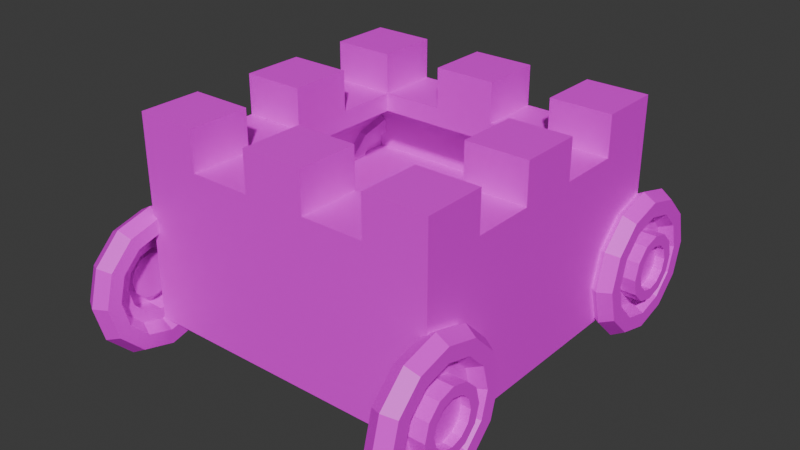 # Source: tower_car.blend  (saved by Blender 4.0.36; exported with 4.5.12 LTS)
import bpy
from mathutils import Matrix  # noqa: F401  (used for matrix-valued properties, if any)

bpy.ops.wm.read_factory_settings(use_empty=True)
scene = bpy.context.scene
scene.name = 'Scene'

# ---- collections
col_collection = bpy.data.collections.new('Collection'); scene.collection.children.link(col_collection)

# ---- images (referenced by path relative to the original .blend; pixels are not part of the script)
import os
ASSET_DIR = os.environ.get("B2B_ASSET_DIR", "")  # directory of the original .blend (textures are referenced by path, not embedded)
HERE = os.path.dirname(os.path.abspath(__file__))  # packed textures are extracted next to this script under _unpacked/

def load_image(name, relpath, width, height, colorspace="sRGB"):
    """Load a texture the original file referenced (path relative to the .blend, or extracted next to this script)."""
    p = next((c for c in (os.path.join(HERE, relpath), os.path.join(ASSET_DIR, relpath)) if relpath and os.path.exists(c)), "")
    if p:
        img = bpy.data.images.load(p, check_existing=True)
        img.name = name
    else:  # same state as the original file: an image datablock whose file is absent (Cycles renders it pink)
        img = bpy.data.images.new(name, width, height)
        img.source = "FILE"
        img.filepath = "//" + (relpath or name)
    img.colorspace_settings.name = colorspace
    return img
img_tower = load_image('tower', 'tower.png', 1024, 1024, 'sRGB')
img_wheel_003 = load_image('Wheel.003', 'Wheel.png', 1024, 1024, 'sRGB')
img_wheel_002 = load_image('Wheel.002', 'Wheel.png', 1024, 1024, 'sRGB')
img_wheel_001 = load_image('Wheel.001', 'Wheel.png', 1024, 1024, 'sRGB')
img_wheel = load_image('Wheel', 'Wheel.png', 1024, 1024, 'sRGB')

# ---- materials (node trees are filled in below, after node groups)
mat_tower = bpy.data.materials.new('Tower')
mat_tower.use_transparent_shadow = False
mat_material_008 = bpy.data.materials.new('Material.008')
mat_material_008.use_transparent_shadow = False
mat_material_007 = bpy.data.materials.new('Material.007')
mat_material_007.use_transparent_shadow = False
mat_material_006 = bpy.data.materials.new('Material.006')
mat_material_006.use_transparent_shadow = False
mat_material_005 = bpy.data.materials.new('Material.005')
mat_material_005.use_transparent_shadow = False

# ---- material node trees
mat_tower.use_nodes = True; mat_tower.node_tree.nodes.clear()
_N = mat_tower.node_tree.nodes; _L = mat_tower.node_tree.links
n0 = _N.new('ShaderNodeBsdfPrincipled'); n0.name = 'Principled BSDF'; n0.location = (10, 300)
n0.inputs[3].default_value = 1.45
n1 = _N.new('ShaderNodeOutputMaterial'); n1.name = 'Material Output'; n1.location = (300, 300)
n2 = _N.new('ShaderNodeTexImage'); n2.name = 'Image Texture'; n2.location = (-280, 271)
n2.image = img_tower
_L.new(n0.outputs[0], n1.inputs[0])
_L.new(n2.outputs[0], n0.inputs[0])
n1.is_active_output = True
mat_material_008.use_nodes = True; mat_material_008.node_tree.nodes.clear()
_N = mat_material_008.node_tree.nodes; _L = mat_material_008.node_tree.links
n0 = _N.new('ShaderNodeBsdfPrincipled'); n0.name = 'Principled BSDF'; n0.location = (10, 300)
n0.distribution = 'GGX'
n0.subsurface_method = 'RANDOM_WALK_SKIN'
n0.inputs[3].default_value = 1.45
n0.inputs[27].default_value = (0.0, 0.0, 0.0, 1.0)
n0.inputs[28].default_value = 1.0
n1 = _N.new('ShaderNodeOutputMaterial'); n1.name = 'Material Output'; n1.location = (300, 300)
n2 = _N.new('ShaderNodeTexImage'); n2.name = 'Image Texture'; n2.location = (-280, 260)
n2.image = img_wheel_003
_L.new(n0.outputs[0], n1.inputs[0])
_L.new(n2.outputs[0], n0.inputs[0])
n1.is_active_output = True
mat_material_007.use_nodes = True; mat_material_007.node_tree.nodes.clear()
_N = mat_material_007.node_tree.nodes; _L = mat_material_007.node_tree.links
n0 = _N.new('ShaderNodeBsdfPrincipled'); n0.name = 'Principled BSDF'; n0.location = (10, 300)
n0.distribution = 'GGX'
n0.subsurface_method = 'RANDOM_WALK_SKIN'
n0.inputs[3].default_value = 1.45
n0.inputs[27].default_value = (0.0, 0.0, 0.0, 1.0)
n0.inputs[28].default_value = 1.0
n1 = _N.new('ShaderNodeOutputMaterial'); n1.name = 'Material Output'; n1.location = (300, 300)
n2 = _N.new('ShaderNodeTexImage'); n2.name = 'Image Texture'; n2.location = (-280, 260)
n2.image = img_wheel_002
_L.new(n0.outputs[0], n1.inputs[0])
_L.new(n2.outputs[0], n0.inputs[0])
n1.is_active_output = True
mat_material_006.use_nodes = True; mat_material_006.node_tree.nodes.clear()
_N = mat_material_006.node_tree.nodes; _L = mat_material_006.node_tree.links
n0 = _N.new('ShaderNodeBsdfPrincipled'); n0.name = 'Principled BSDF'; n0.location = (10, 300)
n0.distribution = 'GGX'
n0.subsurface_method = 'RANDOM_WALK_SKIN'
n0.inputs[3].default_value = 1.45
n0.inputs[27].default_value = (0.0, 0.0, 0.0, 1.0)
n0.inputs[28].default_value = 1.0
n1 = _N.new('ShaderNodeOutputMaterial'); n1.name = 'Material Output'; n1.location = (300, 300)
n2 = _N.new('ShaderNodeTexImage'); n2.name = 'Image Texture'; n2.location = (-280, 260)
n2.image = img_wheel_001
_L.new(n0.outputs[0], n1.inputs[0])
_L.new(n2.outputs[0], n0.inputs[0])
n1.is_active_output = True
mat_material_005.use_nodes = True; mat_material_005.node_tree.nodes.clear()
_N = mat_material_005.node_tree.nodes; _L = mat_material_005.node_tree.links
n0 = _N.new('ShaderNodeBsdfPrincipled'); n0.name = 'Principled BSDF'; n0.location = (10, 300)
n0.distribution = 'GGX'
n0.subsurface_method = 'RANDOM_WALK_SKIN'
n0.inputs[3].default_value = 1.45
n0.inputs[27].default_value = (0.0, 0.0, 0.0, 1.0)
n0.inputs[28].default_value = 1.0
n1 = _N.new('ShaderNodeOutputMaterial'); n1.name = 'Material Output'; n1.location = (300, 300)
n2 = _N.new('ShaderNodeTexImage'); n2.name = 'Image Texture'; n2.location = (-280, 260)
n2.image = img_wheel
_L.new(n0.outputs[0], n1.inputs[0])
_L.new(n2.outputs[0], n0.inputs[0])
n1.is_active_output = True

# ---- world
world_world = bpy.data.worlds.new('World'); scene.world = world_world
world_world.use_nodes = True; world_world.node_tree.nodes.clear()
_N = world_world.node_tree.nodes; _L = world_world.node_tree.links
n0 = _N.new('ShaderNodeOutputWorld'); n0.name = 'World Output'; n0.location = (300, 300)
n1 = _N.new('ShaderNodeBackground'); n1.name = 'Background'; n1.location = (10, 300)
n1.inputs[0].default_value = (0.05088, 0.05088, 0.05088, 1.0)
_L.new(n1.outputs[0], n0.inputs[0])
n0.is_active_output = True
world_world.color = (0.05088, 0.05088, 0.05088)
world_world.use_sun_shadow = False
world_world.sun_shadow_jitter_overblur = 0.0

# ---- meshes
me_cube_002 = bpy.data.meshes.new('Cube.002')
me_cube_002.from_pydata([(-2.118, -2.118, 1.468), (-2.118, 2.118, 1.468), (2.118, 2.118, 1.468), (2.118, -2.118, 1.468), (-2.118, -2.118, 2.468), (-2.118, 2.118, 2.468), (2.118, 2.118, 2.468), (2.118, -2.118, 2.468), (-2.118, -1.271, 1.468), (-2.118, -0.4236, 1.468), (-2.118, 0.4236, 1.468), (-2.118, 1.271, 1.468), (2.118, 1.271, 1.468), (2.118, 0.4236, 1.468), (2.118, -0.4236, 1.468), (2.118, -1.271, 1.468), (-2.118, -1.271, 2.468), (-2.118, -0.4236, 2.468), (-2.118, 0.4236, 2.468), (-2.118, 1.271, 2.468), (2.118, 1.271, 2.468), (2.118, 0.4236, 2.468), (2.118, -0.4236, 2.468), (2.118, -1.271, 2.468), (-1.271, 2.118, 1.468), (-0.4236, 2.118, 1.468), (0.4236, 2.118, 1.468), (1.271, 2.118, 1.468), (1.271, -2.118, 1.468), (0.4236, -2.118, 1.468), (-0.4236, -2.118, 1.468), (-1.271, -2.118, 1.468), (-1.271, 2.118, 2.468), (-0.4236, 2.118, 2.468), (0.4236, 2.118, 2.468), (1.271, 2.118, 2.468), (1.271, -2.118, 2.468), (0.4236, -2.118, 2.468), (-0.4236, -2.118, 2.468), (-1.271, -2.118, 2.468), (-1.271, 1.271, 2.468), (-0.4236, 1.271, 2.468), (0.4236, 1.271, 2.468), (1.271, 1.271, 2.468), (-1.271, 0.4236, 2.468), (1.271, 0.4236, 2.468), (-1.271, -0.4236, 2.468), (1.271, -0.4236, 2.468), (-1.271, -1.271, 2.468), (-0.4236, -1.271, 2.468), (0.4236, -1.271, 2.468), (1.271, -1.271, 2.468), (-2.118, 1.271, 3.268), (-2.118, 2.118, 3.268), (1.271, 2.118, 3.268), (2.118, 2.118, 3.268), (2.118, -1.271, 3.268), (2.118, -2.118, 3.268), (-1.271, -2.118, 3.268), (-2.118, -2.118, 3.268), (-2.118, -1.271, 3.268), (-2.118, -0.4236, 3.268), (-2.118, 0.4236, 3.268), (2.118, 1.271, 3.268), (2.118, 0.4236, 3.268), (2.118, -0.4236, 3.268), (1.271, 1.271, 3.268), (1.271, 0.4236, 3.268), (1.271, -0.4236, 3.268), (1.271, -1.271, 3.268), (-1.271, 2.118, 3.268), (-0.4236, 2.118, 3.268), (0.4236, 2.118, 3.268), (1.271, -2.118, 3.268), (0.4236, -2.118, 3.268), (-0.4236, -2.118, 3.268), (-1.271, 1.271, 3.268), (-0.4236, 1.271, 3.268), (0.4236, 1.271, 3.268), (-1.271, 0.4236, 3.268), (-1.271, -0.4236, 3.268), (-1.271, -1.271, 3.268), (-0.4236, -1.271, 3.268), (0.4236, -1.271, 3.268), (-2.118, -1.271, 2.718), (-2.118, -0.4236, 2.718), (-2.118, 0.4236, 2.718), (-2.118, 1.271, 2.718), (2.118, 1.271, 2.718), (2.118, 0.4236, 2.718), (2.118, -0.4236, 2.718), (2.118, -1.271, 2.718), (1.271, 1.271, 2.718), (1.271, 0.4236, 2.718), (1.271, -0.4236, 2.718), (1.271, -1.271, 2.718), (-1.271, 2.118, 2.718), (-0.4236, 2.118, 2.718), (0.4236, 2.118, 2.718), (1.271, 2.118, 2.718), (1.271, -2.118, 2.718), (0.4236, -2.118, 2.718), (-0.4236, -2.118, 2.718), (-1.271, -2.118, 2.718), (-1.271, 1.271, 2.718), (-0.4236, 1.271, 2.718), (0.4236, 1.271, 2.718), (-1.271, 0.4236, 2.718), (-1.271, -0.4236, 2.718), (-1.271, -1.271, 2.718), (-0.4236, -1.271, 2.718), (0.4236, -1.271, 2.718), (-2.118, -2.118, 0.4679), (-2.118, 2.118, 0.4679), (2.118, 2.118, 0.4679), (2.118, -2.118, 0.4679), (-2.118, -2.118, 1.468), (-2.118, 2.118, 1.468), (2.118, 2.118, 1.468), (2.118, -2.118, 1.468)], [], [(12, 2, 6, 20), (48, 16, 60, 81), (8, 0, 4, 16), (28, 3, 7, 36), (24, 1, 5, 32), (1, 11, 19, 5), (11, 10, 18, 19), (10, 9, 17, 18), (9, 8, 16, 17), (38, 37, 74, 75), (39, 38, 102, 103), (22, 21, 64, 65), (16, 48, 109, 84), (3, 15, 23, 7), (15, 14, 22, 23), (14, 13, 21, 22), (13, 12, 20, 21), (23, 22, 90, 91), (46, 44, 79, 80), (43, 45, 93, 92), (36, 7, 57, 73), (37, 36, 100, 101), (20, 6, 55, 63), (21, 20, 88, 89), (2, 27, 35, 6), (27, 26, 34, 35), (26, 25, 33, 34), (25, 24, 32, 33), (0, 31, 39, 4), (31, 30, 38, 39), (30, 29, 37, 38), (29, 28, 36, 37), (17, 46, 80, 61), (35, 34, 98, 99), (34, 33, 71, 72), (46, 17, 85, 108), (81, 60, 59, 58), (70, 53, 52, 76), (79, 62, 61, 80), (64, 67, 68, 65), (55, 54, 66, 63), (72, 71, 77, 78), (56, 69, 73, 57), (83, 82, 75, 74), (51, 36, 73, 69), (19, 40, 76, 52), (50, 49, 82, 83), (37, 50, 83, 74), (35, 43, 66, 54), (5, 19, 52, 53), (49, 38, 75, 82), (41, 42, 78, 77), (42, 34, 72, 78), (6, 35, 54, 55), (39, 48, 81, 58), (43, 20, 63, 66), (33, 41, 77, 71), (7, 23, 56, 57), (21, 45, 67, 64), (44, 18, 62, 79), (40, 32, 70, 76), (16, 4, 59, 60), (4, 39, 58, 59), (47, 22, 65, 68), (32, 5, 53, 70), (23, 51, 69, 56), (18, 17, 61, 62), (45, 47, 68, 67), (104, 87, 86, 107), (108, 85, 84, 109), (90, 94, 95, 91), (88, 92, 93, 89), (99, 98, 106, 92), (97, 96, 104, 105), (95, 111, 101, 100), (110, 109, 103, 102), (49, 48, 109, 110), (36, 51, 95, 100), (40, 19, 87, 104), (44, 40, 104, 107), (50, 37, 101, 111), (40, 41, 105, 104), (43, 35, 99, 92), (51, 50, 111, 95), (38, 49, 110, 102), (34, 42, 106, 98), (47, 51, 95, 94), (48, 39, 103, 109), (20, 43, 92, 88), (42, 43, 92, 106), (41, 33, 97, 105), (45, 21, 89, 93), (18, 44, 107, 86), (32, 40, 104, 96), (22, 47, 94, 90), (17, 16, 84, 85), (48, 46, 108, 109), (51, 23, 91, 95), (33, 32, 96, 97), (19, 18, 86, 87), (11, 1, 24, 25, 26, 27, 2, 12, 13, 14, 15, 3, 28, 29, 30, 31, 0, 8, 9, 10), (115, 114, 118, 119), (113, 112, 116, 117), (112, 115, 119, 116), (114, 113, 117, 118)])
_uv = me_cube_002.uv_layers.new(name='UVMap')
_uv.uv.foreach_set('vector', [0.74, 0.135, 0.6975, 0.135, 0.6975, 0.1775, 0.74, 0.1775, 0.74, 0.1975, 0.6975, 0.1975, 0.6975, 0.24, 0.74, 0.24, 0.74, 0.26, 0.6975, 0.26, 0.6975, 0.3025, 0.74, 0.3025, 0.74, 0.3225, 0.6975, 0.3225, 0.6975, 0.365, 0.74, 0.365, 0.74, 0.385, 0.6975, 0.385, 0.6975, 0.4275, 0.74, 0.4275, 0.74, 0.4475, 0.6975, 0.4475, 0.6975, 0.49, 0.74, 0.49, 0.74, 0.51, 0.6975, 0.51, 0.6975, 0.5525, 0.74, 0.5525, 0.74, 0.5725, 0.6975, 0.5725, 0.6975, 0.615, 0.74, 0.615, 0.0525, 0.76, 0.01, 0.76, 0.01, 0.8025, 0.0525, 0.8025, 0.8025, 0.01, 0.76, 0.01, 0.76, 0.0525, 0.8025, 0.0525, 0.8025, 0.0725, 0.76, 0.0725, 0.76, 0.115, 0.8025, 0.115, 0.115, 0.76, 0.0725, 0.76, 0.0725, 0.8025, 0.115, 0.8025, 0.8025, 0.135, 0.76, 0.135, 0.76, 0.1775, 0.8025, 0.1775, 0.1775, 0.76, 0.135, 0.76, 0.135, 0.8025, 0.1775, 0.8025, 0.24, 0.76, 0.1975, 0.76, 0.1975, 0.8025, 0.24, 0.8025, 0.8025, 0.1975, 0.76, 0.1975, 0.76, 0.24, 0.8025, 0.24, 0.8025, 0.26, 0.76, 0.26, 0.76, 0.3025, 0.8025, 0.3025, 0.3025, 0.76, 0.26, 0.76, 0.26, 0.8025, 0.3025, 0.8025, 0.8025, 0.3225, 0.76, 0.3225, 0.76, 0.365, 0.8025, 0.365, 0.365, 0.76, 0.3225, 0.76, 0.3225, 0.8025, 0.365, 0.8025, 0.8025, 0.385, 0.76, 0.385, 0.76, 0.4275, 0.8025, 0.4275, 0.4275, 0.76, 0.385, 0.76, 0.385, 0.8025, 0.4275, 0.8025, 0.8025, 0.4475, 0.76, 0.4475, 0.76, 0.49, 0.8025, 0.49, 0.49, 0.76, 0.4475, 0.76, 0.4475, 0.8025, 0.49, 0.8025, 0.5525, 0.76, 0.51, 0.76, 0.51, 0.8025, 0.5525, 0.8025, 0.8025, 0.51, 0.76, 0.51, 0.76, 0.5525, 0.8025, 0.5525, 0.8025, 0.5725, 0.76, 0.5725, 0.76, 0.615, 0.8025, 0.615, 0.615, 0.76, 0.5725, 0.76, 0.5725, 0.8025, 0.615, 0.8025, 0.8025, 0.635, 0.76, 0.635, 0.76, 0.6775, 0.8025, 0.6775, 0.6775, 0.76, 0.635, 0.76, 0.635, 0.8025, 0.6775, 0.8025, 0.8025, 0.6975, 0.76, 0.6975, 0.76, 0.74, 0.8025, 0.74, 0.74, 0.76, 0.6975, 0.76, 0.6975, 0.8025, 0.74, 0.8025, 0.8025, 0.76, 0.76, 0.76, 0.76, 0.8025, 0.8025, 0.8025, 0.865, 0.01, 0.8225, 0.01, 0.8225, 0.0525, 0.865, 0.0525, 0.0525, 0.8225, 0.01, 0.8225, 0.01, 0.865, 0.0525, 0.865, 0.865, 0.0725, 0.8225, 0.0725, 0.8225, 0.115, 0.865, 0.115, 0.115, 0.8225, 0.0725, 0.8225, 0.0725, 0.865, 0.115, 0.865, 0.865, 0.135, 0.8225, 0.135, 0.8225, 0.1775, 0.865, 0.1775, 0.1775, 0.8225, 0.135, 0.8225, 0.135, 0.865, 0.1775, 0.865, 0.865, 0.1975, 0.8225, 0.1975, 0.8225, 0.24, 0.865, 0.24, 0.24, 0.8225, 0.1975, 0.8225, 0.1975, 0.865, 0.24, 0.865, 0.3025, 0.8225, 0.26, 0.8225, 0.26, 0.865, 0.3025, 0.865, 0.865, 0.26, 0.8225, 0.26, 0.8225, 0.3025, 0.865, 0.3025, 0.865, 0.3225, 0.8225, 0.3225, 0.8225, 0.365, 0.865, 0.365, 0.365, 0.8225, 0.3225, 0.8225, 0.3225, 0.865, 0.365, 0.865, 0.865, 0.385, 0.8225, 0.385, 0.8225, 0.4275, 0.865, 0.4275, 0.4275, 0.8225, 0.385, 0.8225, 0.385, 0.865, 0.4275, 0.865, 0.49, 0.8225, 0.4475, 0.8225, 0.4475, 0.865, 0.49, 0.865, 0.865, 0.4475, 0.8225, 0.4475, 0.8225, 0.49, 0.865, 0.49, 0.5525, 0.8225, 0.51, 0.8225, 0.51, 0.865, 0.5525, 0.865, 0.865, 0.51, 0.8225, 0.51, 0.8225, 0.5525, 0.865, 0.5525, 0.865, 0.5725, 0.8225, 0.5725, 0.8225, 0.615, 0.865, 0.615, 0.615, 0.8225, 0.5725, 0.8225, 0.5725, 0.865, 0.615, 0.865, 0.865, 0.635, 0.8225, 0.635, 0.8225, 0.6775, 0.865, 0.6775, 0.6775, 0.8225, 0.635, 0.8225, 0.635, 0.865, 0.6775, 0.865, 0.865, 0.6975, 0.8225, 0.6975, 0.8225, 0.74, 0.865, 0.74, 0.74, 0.8225, 0.6975, 0.8225, 0.6975, 0.865, 0.74, 0.865, 0.865, 0.76, 0.8225, 0.76, 0.8225, 0.8025, 0.865, 0.8025, 0.8025, 0.8225, 0.76, 0.8225, 0.76, 0.865, 0.8025, 0.865, 0.865, 0.8225, 0.8225, 0.8225, 0.8225, 0.865, 0.865, 0.865, 0.9275, 0.01, 0.885, 0.01, 0.885, 0.0525, 0.9275, 0.0525, 0.0525, 0.885, 0.01, 0.885, 0.01, 0.9275, 0.0525, 0.9275, 0.115, 0.885, 0.0725, 0.885, 0.0725, 0.9275, 0.115, 0.9275, 0.9275, 0.0725, 0.885, 0.0725, 0.885, 0.115, 0.9275, 0.115, 0.1775, 0.885, 0.135, 0.885, 0.135, 0.9275, 0.1775, 0.9275, 0.9275, 0.135, 0.885, 0.135, 0.885, 0.1775, 0.9275, 0.1775, 0.9275, 0.1975, 0.885, 0.1975, 0.885, 0.24, 0.9275, 0.24, 0.24, 0.885, 0.1975, 0.885, 0.1975, 0.9275, 0.24, 0.9275, 0.3025, 0.885, 0.26, 0.885, 0.26, 0.9275, 0.3025, 0.9275, 0.9275, 0.26, 0.885, 0.26, 0.885, 0.3025, 0.9275, 0.3025, 0.365, 0.885, 0.3225, 0.885, 0.3225, 0.9275, 0.365, 0.9275, 0.9275, 0.3225, 0.885, 0.3225, 0.885, 0.365, 0.9275, 0.365, 0.4275, 0.885, 0.385, 0.885, 0.385, 0.9275, 0.4275, 0.9275, 0.9275, 0.385, 0.885, 0.385, 0.885, 0.4275, 0.9275, 0.4275, 0.49, 0.885, 0.4475, 0.885, 0.4475, 0.9275, 0.49, 0.9275, 0.9275, 0.4475, 0.885, 0.4475, 0.885, 0.49, 0.9275, 0.49, 0.9275, 0.51, 0.885, 0.51, 0.885, 0.5525, 0.9275, 0.5525, 0.5525, 0.885, 0.51, 0.885, 0.51, 0.9275, 0.5525, 0.9275, 0.9275, 0.5725, 0.885, 0.5725, 0.885, 0.615, 0.9275, 0.615, 0.615, 0.885, 0.5725, 0.885, 0.5725, 0.9275, 0.615, 0.9275, 0.9275, 0.635, 0.885, 0.635, 0.885, 0.6775, 0.9275, 0.6775, 0.6775, 0.885, 0.635, 0.885, 0.635, 0.9275, 0.6775, 0.9275, 0.9275, 0.6975, 0.885, 0.6975, 0.885, 0.74, 0.9275, 0.74, 0.74, 0.885, 0.6975, 0.885, 0.6975, 0.9275, 0.74, 0.9275, 0.8025, 0.885, 0.76, 0.885, 0.76, 0.9275, 0.8025, 0.9275, 0.9275, 0.76, 0.885, 0.76, 0.885, 0.8025, 0.9275, 0.8025, 0.9275, 0.8225, 0.885, 0.8225, 0.885, 0.865, 0.9275, 0.865, 0.865, 0.885, 0.8225, 0.885, 0.8225, 0.9275, 0.865, 0.9275, 0.9275, 0.885, 0.885, 0.885, 0.885, 0.9275, 0.9275, 0.9275, 0.0525, 0.9475, 0.01, 0.9475, 0.01, 0.99, 0.0525, 0.99, 0.99, 0.01, 0.9475, 0.01, 0.9475, 0.0525, 0.99, 0.0525, 0.99, 0.0725, 0.9475, 0.0725, 0.9475, 0.115, 0.99, 0.115, 0.115, 0.9475, 0.0725, 0.9475, 0.0725, 0.99, 0.115, 0.99, 0.1775, 0.9475, 0.135, 0.9475, 0.135, 0.99, 0.1775, 0.99, 0.99, 0.135, 0.9475, 0.135, 0.9475, 0.1775, 0.99, 0.1775, 0.24, 0.9475, 0.1975, 0.9475, 0.1975, 0.99, 0.24, 0.99, 0.99, 0.1975, 0.9475, 0.1975, 0.9475, 0.24, 0.99, 0.24, 0.3025, 0.9475, 0.26, 0.9475, 0.26, 0.99, 0.3025, 0.99, 0.99, 0.26, 0.9475, 0.26, 0.9475, 0.3025, 0.99, 0.3025, 0.365, 0.9475, 0.3225, 0.9475, 0.3225, 0.99, 0.365, 0.99, 0.01, 0.056, 0.01, 0.01, 0.056, 0.01, 0.102, 0.01, 0.148, 0.01, 0.194, 0.01, 0.24, 0.01, 0.24, 0.056, 0.24, 0.102, 0.24, 0.148, 0.24, 0.194, 0.24, 0.24, 0.194, 0.24, 0.148, 0.24, 0.102, 0.24, 0.056, 0.24, 0.01, 0.24, 0.01, 0.194, 0.01, 0.148, 0.01, 0.102, 0.615, 0.24, 0.615, 0.01, 0.5725, 0.01, 0.5725, 0.24, 0.01, 0.74, 0.24, 0.74, 0.24, 0.6975, 0.01, 0.6975, 0.615, 0.49, 0.615, 0.26, 0.5725, 0.26, 0.5725, 0.49, 0.26, 0.74, 0.49, 0.74, 0.49, 0.6975, 0.26, 0.6975])
_ca = me_cube_002.color_attributes.new('Attribute', 'BYTE_COLOR', 'CORNER')
_ca.data.foreach_set('color', [1.0, 1.0, 1.0, 1.0, 1.0, 1.0, 1.0, 1.0, 1.0, 1.0, 1.0, 1.0, 1.0, 1.0, 1.0, 1.0, 1.0, 1.0, 1.0, 1.0, 1.0, 1.0, 1.0, 1.0, 1.0, 1.0, 1.0, 1.0, 1.0, 1.0, 1.0, 1.0, 1.0, 1.0, 1.0, 1.0, 1.0, 1.0, 1.0, 1.0, 1.0, 1.0, 1.0, 1.0, 1.0, 1.0, 1.0, 1.0, 1.0, 1.0, 1.0, 1.0, 1.0, 1.0, 1.0, 1.0, 1.0, 1.0, 1.0, 1.0, 1.0, 1.0, 1.0, 1.0, 1.0, 1.0, 1.0, 1.0, 1.0, 1.0, 1.0, 1.0, 1.0, 1.0, 1.0, 1.0, 1.0, 1.0, 1.0, 1.0, 1.0, 1.0, 1.0, 1.0, 1.0, 1.0, 1.0, 1.0, 1.0, 1.0, 1.0, 1.0, 1.0, 1.0, 1.0, 1.0, 1.0, 1.0, 1.0, 1.0, 1.0, 1.0, 1.0, 1.0, 1.0, 1.0, 1.0, 1.0, 1.0, 1.0, 1.0, 1.0, 1.0, 1.0, 1.0, 1.0, 1.0, 1.0, 1.0, 1.0, 1.0, 1.0, 1.0, 1.0, 1.0, 1.0, 1.0, 1.0, 1.0, 1.0, 1.0, 1.0, 1.0, 1.0, 1.0, 1.0, 1.0, 1.0, 1.0, 1.0, 1.0, 1.0, 1.0, 1.0, 1.0, 1.0, 1.0, 1.0, 1.0, 1.0, 1.0, 1.0, 1.0, 1.0, 1.0, 1.0, 1.0, 1.0, 1.0, 1.0, 1.0, 1.0, 1.0, 1.0, 1.0, 1.0, 1.0, 1.0, 1.0, 1.0, 1.0, 1.0, 1.0, 1.0, 1.0, 1.0, 1.0, 1.0, 1.0, 1.0, 1.0, 1.0, 1.0, 1.0, 1.0, 1.0, 1.0, 1.0, 1.0, 1.0, 1.0, 1.0, 1.0, 1.0, 1.0, 1.0, 1.0, 1.0, 1.0, 1.0, 1.0, 1.0, 1.0, 1.0, 1.0, 1.0, 1.0, 1.0, 1.0, 1.0, 1.0, 1.0, 1.0, 1.0, 1.0, 1.0, 1.0, 1.0, 1.0, 1.0, 1.0, 1.0, 1.0, 1.0, 1.0, 1.0, 1.0, 1.0, 1.0, 1.0, 1.0, 1.0, 1.0, 1.0, 1.0, 1.0, 1.0, 1.0, 1.0, 1.0, 1.0, 1.0, 1.0, 1.0, 1.0, 1.0, 1.0, 1.0, 1.0, 1.0, 1.0, 1.0, 1.0, 1.0, 1.0, 1.0, 1.0, 1.0, 1.0, 1.0, 1.0, 1.0, 1.0, 1.0, 1.0, 1.0, 1.0, 1.0, 1.0, 1.0, 1.0, 1.0, 1.0, 1.0, 1.0, 1.0, 1.0, 1.0, 1.0, 1.0, 1.0, 1.0, 1.0, 1.0, 1.0, 1.0, 1.0, 1.0, 1.0, 1.0, 1.0, 1.0, 1.0, 1.0, 1.0, 1.0, 1.0, 1.0, 1.0, 1.0, 1.0, 1.0, 1.0, 1.0, 1.0, 1.0, 1.0, 1.0, 1.0, 1.0, 1.0, 1.0, 1.0, 1.0, 1.0, 1.0, 1.0, 1.0, 1.0, 1.0, 1.0, 1.0, 1.0, 1.0, 1.0, 1.0, 1.0, 1.0, 1.0, 1.0, 1.0, 1.0, 1.0, 1.0, 1.0, 1.0, 1.0, 1.0, 1.0, 1.0, 1.0, 1.0, 1.0, 1.0, 1.0, 1.0, 1.0, 1.0, 1.0, 1.0, 1.0, 1.0, 1.0, 1.0, 1.0, 1.0, 1.0, 1.0, 1.0, 1.0, 1.0, 1.0, 1.0, 1.0, 1.0, 1.0, 1.0, 1.0, 1.0, 1.0, 1.0, 1.0, 1.0, 1.0, 1.0, 1.0, 1.0, 1.0, 1.0, 1.0, 1.0, 1.0, 1.0, 1.0, 1.0, 1.0, 1.0, 1.0, 1.0, 1.0, 1.0, 1.0, 1.0, 1.0, 1.0, 1.0, 1.0, 1.0, 1.0, 1.0, 1.0, 1.0, 1.0, 1.0, 1.0, 1.0, 1.0, 1.0, 1.0, 1.0, 1.0, 1.0, 1.0, 1.0, 1.0, 1.0, 1.0, 1.0, 1.0, 1.0, 1.0, 1.0, 1.0, 1.0, 1.0, 1.0, 1.0, 1.0, 1.0, 1.0, 1.0, 1.0, 1.0, 1.0, 1.0, 1.0, 1.0, 1.0, 1.0, 1.0, 1.0, 1.0, 1.0, 1.0, 1.0, 1.0, 1.0, 1.0, 1.0, 1.0, 1.0, 1.0, 1.0, 1.0, 1.0, 1.0, 1.0, 1.0, 1.0, 1.0, 1.0, 1.0, 1.0, 1.0, 1.0, 1.0, 1.0, 1.0, 1.0, 1.0, 1.0, 1.0, 1.0, 1.0, 1.0, 1.0, 1.0, 1.0, 1.0, 1.0, 1.0, 1.0, 1.0, 1.0, 1.0, 1.0, 1.0, 1.0, 1.0, 1.0, 1.0, 1.0, 1.0, 1.0, 1.0, 1.0, 1.0, 1.0, 1.0, 1.0, 1.0, 1.0, 1.0, 1.0, 1.0, 1.0, 1.0, 1.0, 1.0, 1.0, 1.0, 1.0, 1.0, 1.0, 1.0, 1.0, 1.0, 1.0, 1.0, 1.0, 1.0, 1.0, 1.0, 1.0, 1.0, 1.0, 1.0, 1.0, 1.0, 1.0, 1.0, 1.0, 1.0, 1.0, 1.0, 1.0, 1.0, 1.0, 1.0, 1.0, 1.0, 1.0, 1.0, 1.0, 1.0, 1.0, 1.0, 1.0, 1.0, 1.0, 1.0, 1.0, 1.0, 1.0, 1.0, 1.0, 1.0, 1.0, 1.0, 1.0, 1.0, 1.0, 1.0, 1.0, 1.0, 1.0, 1.0, 1.0, 1.0, 1.0, 1.0, 1.0, 1.0, 1.0, 1.0, 1.0, 1.0, 1.0, 1.0, 1.0, 1.0, 1.0, 1.0, 1.0, 1.0, 1.0, 1.0, 1.0, 1.0, 1.0, 1.0, 1.0, 1.0, 1.0, 1.0, 1.0, 1.0, 1.0, 1.0, 1.0, 1.0, 1.0, 1.0, 1.0, 1.0, 1.0, 1.0, 1.0, 1.0, 1.0, 1.0, 1.0, 1.0, 1.0, 1.0, 1.0, 1.0, 1.0, 1.0, 1.0, 1.0, 1.0, 1.0, 1.0, 1.0, 1.0, 1.0, 1.0, 1.0, 1.0, 1.0, 1.0, 1.0, 1.0, 1.0, 1.0, 1.0, 1.0, 1.0, 1.0, 1.0, 1.0, 1.0, 1.0, 1.0, 1.0, 1.0, 1.0, 1.0, 1.0, 1.0, 1.0, 1.0, 1.0, 1.0, 1.0, 1.0, 1.0, 1.0, 1.0, 1.0, 1.0, 1.0, 1.0, 1.0, 1.0, 1.0, 1.0, 1.0, 1.0, 1.0, 1.0, 1.0, 1.0, 1.0, 1.0, 1.0, 1.0, 1.0, 1.0, 1.0, 1.0, 1.0, 1.0, 1.0, 1.0, 1.0, 1.0, 1.0, 1.0, 1.0, 1.0, 1.0, 1.0, 1.0, 1.0, 1.0, 1.0, 1.0, 1.0, 1.0, 1.0, 1.0, 1.0, 1.0, 1.0, 1.0, 1.0, 1.0, 1.0, 1.0, 1.0, 1.0, 1.0, 1.0, 1.0, 1.0, 1.0, 1.0, 1.0, 1.0, 1.0, 1.0, 1.0, 1.0, 1.0, 1.0, 1.0, 1.0, 1.0, 1.0, 1.0, 1.0, 1.0, 1.0, 1.0, 1.0, 1.0, 1.0, 1.0, 1.0, 1.0, 1.0, 1.0, 1.0, 1.0, 1.0, 1.0, 1.0, 1.0, 1.0, 1.0, 1.0, 1.0, 1.0, 1.0, 1.0, 1.0, 1.0, 1.0, 1.0, 1.0, 1.0, 1.0, 1.0, 1.0, 1.0, 1.0, 1.0, 1.0, 1.0, 1.0, 1.0, 1.0, 1.0, 1.0, 1.0, 1.0, 1.0, 1.0, 1.0, 1.0, 1.0, 1.0, 1.0, 1.0, 1.0, 1.0, 1.0, 1.0, 1.0, 1.0, 1.0, 1.0, 1.0, 1.0, 1.0, 1.0, 1.0, 1.0, 1.0, 1.0, 1.0, 1.0, 1.0, 1.0, 1.0, 1.0, 1.0, 1.0, 1.0, 1.0, 1.0, 1.0, 1.0, 1.0, 1.0, 1.0, 1.0, 1.0, 1.0, 1.0, 1.0, 1.0, 1.0, 1.0, 1.0, 1.0, 1.0, 1.0, 1.0, 1.0, 1.0, 1.0, 1.0, 1.0, 1.0, 1.0, 1.0, 1.0, 1.0, 1.0, 1.0, 1.0, 1.0, 1.0, 1.0, 1.0, 1.0, 1.0, 1.0, 1.0, 1.0, 1.0, 1.0, 1.0, 1.0, 1.0, 1.0, 1.0, 1.0, 1.0, 1.0, 1.0, 1.0, 1.0, 1.0, 1.0, 1.0, 1.0, 1.0, 1.0, 1.0, 1.0, 1.0, 1.0, 1.0, 1.0, 1.0, 1.0, 1.0, 1.0, 1.0, 1.0, 1.0, 1.0, 1.0, 1.0, 1.0, 1.0, 1.0, 1.0, 1.0, 1.0, 1.0, 1.0, 1.0, 1.0, 1.0, 1.0, 1.0, 1.0, 1.0, 1.0, 1.0, 1.0, 1.0, 1.0, 1.0, 1.0, 1.0, 1.0, 1.0, 1.0, 1.0, 1.0, 1.0, 1.0, 1.0, 1.0, 1.0, 1.0, 1.0, 1.0, 1.0, 1.0, 1.0, 1.0, 1.0, 1.0, 1.0, 1.0, 1.0, 1.0, 1.0, 1.0, 1.0, 1.0, 1.0, 1.0, 1.0, 1.0, 1.0, 1.0, 1.0, 1.0, 1.0, 1.0, 1.0, 1.0, 1.0, 1.0, 1.0, 1.0, 1.0, 1.0, 1.0, 1.0, 1.0, 1.0, 1.0, 1.0, 1.0, 1.0, 1.0, 1.0, 1.0, 1.0, 1.0, 1.0, 1.0, 1.0, 1.0, 1.0, 1.0, 1.0, 1.0, 1.0, 1.0, 1.0, 1.0, 1.0, 1.0, 1.0, 1.0, 1.0, 1.0, 1.0, 1.0, 1.0, 1.0, 1.0, 1.0, 1.0, 1.0, 1.0, 1.0, 1.0, 1.0, 1.0, 1.0, 1.0, 1.0, 1.0, 1.0, 1.0, 1.0, 1.0, 1.0, 1.0, 1.0, 1.0, 1.0, 1.0, 1.0, 1.0, 1.0, 1.0, 1.0, 1.0, 1.0, 1.0, 1.0, 1.0, 1.0, 1.0, 1.0, 1.0, 1.0, 1.0, 1.0, 1.0, 1.0, 1.0, 1.0, 1.0, 1.0, 1.0, 1.0, 1.0, 1.0, 1.0, 1.0, 1.0, 1.0, 1.0, 1.0, 1.0, 1.0, 1.0, 1.0, 1.0, 1.0, 1.0, 1.0, 1.0, 1.0, 1.0, 1.0, 1.0, 1.0, 1.0, 1.0, 1.0, 1.0, 1.0, 1.0, 1.0, 1.0, 1.0, 1.0, 1.0, 1.0, 1.0, 1.0, 1.0, 1.0, 1.0, 1.0, 1.0, 1.0, 1.0, 1.0, 1.0, 1.0, 1.0, 1.0, 1.0, 1.0, 1.0, 1.0, 1.0, 1.0, 1.0, 1.0, 1.0, 1.0, 1.0, 1.0, 1.0, 1.0, 1.0, 1.0, 1.0, 1.0, 1.0, 1.0, 1.0, 1.0, 1.0, 1.0, 1.0, 1.0, 1.0, 1.0, 1.0, 1.0, 1.0, 1.0, 1.0, 1.0, 1.0, 1.0, 1.0, 1.0, 1.0, 1.0, 1.0, 1.0, 1.0, 1.0, 1.0, 1.0, 1.0, 1.0, 1.0, 1.0, 1.0, 1.0, 1.0, 1.0, 1.0, 1.0, 1.0, 1.0, 1.0, 1.0, 1.0, 1.0, 1.0, 1.0, 1.0, 1.0, 1.0, 1.0, 1.0, 1.0, 1.0, 1.0, 1.0, 1.0, 1.0, 1.0, 1.0, 1.0, 1.0, 1.0, 1.0, 1.0, 1.0, 1.0, 1.0, 1.0, 1.0, 1.0, 1.0, 1.0, 1.0, 1.0, 1.0, 1.0, 1.0, 1.0, 1.0, 1.0, 1.0, 1.0, 1.0, 1.0, 1.0, 1.0, 1.0, 1.0, 1.0, 1.0, 1.0, 1.0, 1.0, 1.0, 1.0, 1.0, 1.0, 1.0, 1.0, 1.0, 1.0, 1.0, 1.0, 1.0, 1.0, 1.0, 1.0, 1.0, 1.0, 1.0, 1.0, 1.0, 1.0, 1.0, 1.0, 1.0, 1.0, 1.0, 1.0, 1.0, 1.0, 1.0, 1.0, 1.0, 1.0, 1.0, 1.0, 1.0, 1.0, 1.0, 1.0, 1.0, 1.0, 1.0, 1.0, 1.0, 1.0, 1.0, 1.0, 1.0, 1.0, 1.0, 1.0, 1.0, 1.0, 1.0, 1.0, 1.0, 1.0, 1.0, 1.0, 1.0, 1.0, 1.0, 1.0, 1.0, 1.0, 1.0, 1.0, 1.0, 1.0, 1.0, 1.0, 1.0, 1.0, 1.0, 1.0, 1.0, 1.0, 1.0, 1.0, 1.0, 1.0, 1.0, 1.0, 1.0, 1.0, 1.0, 1.0, 1.0, 1.0, 1.0, 1.0, 1.0, 1.0, 1.0, 1.0, 1.0, 1.0, 1.0, 1.0, 1.0, 1.0, 1.0, 1.0, 1.0, 1.0, 1.0, 1.0, 1.0, 1.0, 1.0, 1.0, 1.0, 1.0, 1.0, 1.0, 1.0, 1.0, 1.0, 1.0, 1.0, 1.0, 1.0, 1.0, 1.0, 1.0, 1.0, 1.0, 1.0, 1.0, 1.0, 1.0, 1.0, 1.0, 1.0, 1.0, 1.0, 1.0, 1.0, 1.0, 1.0, 1.0, 1.0, 1.0, 1.0, 1.0, 1.0, 1.0, 1.0, 1.0, 1.0, 1.0, 1.0, 1.0, 1.0, 1.0, 1.0, 1.0, 1.0, 1.0, 1.0, 1.0, 1.0, 1.0, 1.0, 1.0, 1.0, 1.0, 1.0, 1.0, 1.0, 1.0, 1.0, 1.0, 1.0, 1.0, 1.0, 1.0, 1.0, 1.0, 1.0, 1.0, 1.0, 1.0, 1.0, 1.0, 1.0, 1.0, 1.0, 1.0, 1.0, 1.0, 1.0, 1.0, 1.0, 1.0, 1.0, 1.0, 1.0, 1.0, 1.0, 1.0, 1.0, 1.0, 1.0, 1.0, 1.0, 1.0, 1.0, 1.0, 1.0, 1.0, 1.0, 1.0, 1.0, 1.0, 1.0, 1.0, 1.0, 1.0, 1.0, 1.0, 1.0, 1.0, 1.0, 1.0, 1.0, 1.0, 1.0, 1.0, 1.0, 1.0, 1.0, 1.0, 1.0, 1.0, 1.0, 1.0, 1.0, 1.0, 1.0, 1.0, 1.0, 1.0, 1.0, 1.0, 1.0, 1.0, 1.0, 1.0, 1.0, 1.0, 1.0, 1.0, 1.0, 1.0, 1.0, 1.0, 1.0, 1.0, 1.0, 1.0, 1.0, 1.0, 1.0, 1.0, 1.0, 1.0, 1.0, 1.0, 1.0, 1.0, 1.0, 1.0, 1.0, 1.0, 1.0, 1.0, 1.0, 1.0, 1.0, 1.0, 1.0, 1.0, 1.0, 1.0, 1.0, 1.0, 1.0, 1.0, 1.0, 1.0, 1.0, 1.0, 1.0, 1.0, 1.0, 1.0, 1.0, 1.0, 1.0, 1.0, 1.0, 1.0, 1.0, 1.0, 1.0, 1.0, 1.0, 1.0, 1.0, 1.0, 1.0, 1.0, 1.0, 1.0, 1.0, 1.0, 1.0, 1.0, 1.0, 1.0, 1.0, 1.0, 1.0, 1.0, 1.0, 1.0, 1.0, 1.0, 1.0, 1.0, 1.0, 1.0, 1.0, 1.0, 1.0, 1.0, 1.0, 1.0, 1.0, 1.0, 1.0, 1.0, 1.0, 1.0, 1.0, 1.0, 1.0, 1.0, 1.0, 1.0, 1.0, 1.0, 1.0, 1.0, 1.0, 1.0, 1.0, 1.0, 1.0, 1.0, 1.0, 1.0, 1.0, 1.0, 1.0, 1.0, 1.0, 1.0, 1.0, 1.0, 1.0, 1.0, 1.0, 1.0, 1.0, 1.0, 1.0, 1.0, 1.0, 1.0, 1.0, 1.0, 1.0, 1.0, 1.0, 1.0, 1.0, 1.0, 1.0, 1.0, 1.0, 1.0, 1.0, 1.0, 1.0, 1.0, 1.0, 1.0, 1.0, 1.0, 1.0, 1.0, 1.0, 1.0, 1.0, 1.0, 1.0, 1.0, 1.0, 1.0, 1.0, 1.0, 1.0, 1.0, 1.0, 1.0, 1.0, 1.0, 1.0, 1.0, 1.0, 1.0, 1.0, 1.0, 1.0, 1.0, 1.0, 1.0, 1.0, 1.0, 1.0, 1.0, 1.0, 1.0, 1.0, 1.0, 1.0, 1.0, 1.0, 1.0, 1.0, 1.0, 1.0, 1.0, 1.0, 1.0, 1.0, 1.0, 1.0, 1.0, 1.0, 1.0, 1.0, 1.0, 1.0, 1.0, 1.0, 1.0, 1.0, 1.0, 1.0, 1.0, 1.0, 1.0, 1.0, 1.0, 1.0, 1.0, 1.0, 1.0, 1.0, 1.0, 1.0, 1.0, 1.0, 1.0, 1.0, 1.0, 1.0, 1.0, 1.0, 1.0, 1.0, 1.0, 1.0, 1.0, 1.0, 1.0, 1.0, 1.0, 1.0, 1.0, 1.0, 1.0, 1.0, 1.0, 1.0, 1.0, 1.0, 1.0, 1.0, 1.0, 1.0, 1.0, 1.0, 1.0, 1.0, 1.0, 1.0, 1.0, 1.0, 1.0, 1.0, 1.0, 1.0, 1.0, 1.0, 1.0, 1.0, 1.0, 1.0, 1.0, 1.0, 1.0, 1.0, 1.0, 1.0, 1.0, 1.0, 1.0, 1.0, 1.0, 1.0, 1.0, 1.0, 1.0, 1.0, 1.0, 1.0, 1.0, 1.0, 1.0, 1.0, 1.0, 1.0, 1.0])
me_cube_002.materials.append(mat_tower)
me_cube_002.use_paint_bone_selection = False
me_cube_002.use_paint_mask = True
me_cube_002.update()
me_torus_006 = bpy.data.meshes.new('Torus.006')
me_torus_006.from_pydata([(0.4, 2.207, 1.0), (0.5, 2.38, 1.0), (0.7, 2.38, 1.0), (0.9464, 2.207, 1.0), (0.7, 2.034, 1.0), (0.5, 2.034, 1.0), (0.534, 2.207, 1.5), (0.6206, 2.38, 1.45), (0.7938, 2.38, 1.35), (1.007, 2.207, 1.227), (0.7938, 2.034, 1.35), (0.6206, 2.034, 1.45), (0.9, 2.207, 1.866), (0.95, 2.38, 1.779), (1.05, 2.38, 1.606), (1.173, 2.207, 1.393), (1.05, 2.034, 1.606), (0.95, 2.034, 1.779), (1.4, 2.207, 2.0), (1.4, 2.38, 1.9), (1.4, 2.38, 1.7), (1.4, 2.207, 1.454), (1.4, 2.034, 1.7), (1.4, 2.034, 1.9), (1.9, 2.207, 1.866), (1.85, 2.38, 1.779), (1.75, 2.38, 1.606), (1.627, 2.207, 1.393), (1.75, 2.034, 1.606), (1.85, 2.034, 1.779), (2.266, 2.207, 1.5), (2.179, 2.38, 1.45), (2.006, 2.38, 1.35), (1.793, 2.207, 1.227), (2.006, 2.034, 1.35), (2.179, 2.034, 1.45), (2.4, 2.207, 1.0), (2.3, 2.38, 1.0), (2.1, 2.38, 1.0), (1.854, 2.207, 1.0), (2.1, 2.034, 1.0), (2.3, 2.034, 1.0), (2.266, 2.207, 0.5), (2.179, 2.38, 0.55), (2.006, 2.38, 0.65), (1.793, 2.207, 0.7732), (2.006, 2.034, 0.65), (2.179, 2.034, 0.55), (1.9, 2.207, 0.134), (1.85, 2.38, 0.2206), (1.75, 2.38, 0.3938), (1.627, 2.207, 0.6071), (1.75, 2.034, 0.3938), (1.85, 2.034, 0.2206), (1.4, 2.207, -2.384e-07), (1.4, 2.38, 0.1), (1.4, 2.38, 0.3), (1.4, 2.207, 0.5464), (1.4, 2.034, 0.3), (1.4, 2.034, 0.1), (0.9, 2.207, 0.134), (0.95, 2.38, 0.2206), (1.05, 2.38, 0.3938), (1.173, 2.207, 0.6071), (1.05, 2.034, 0.3938), (0.95, 2.034, 0.2206), (0.534, 2.207, 0.5), (0.6206, 2.38, 0.55), (0.7938, 2.38, 0.65), (1.007, 2.207, 0.7732), (0.7938, 2.034, 0.65), (0.6206, 2.034, 0.55), (0.8, 2.207, 1.0), (0.8804, 2.207, 0.7), (0.8804, 2.207, 1.3), (1.1, 2.207, 1.52), (1.4, 2.207, 1.6), (1.7, 2.207, 1.52), (1.92, 2.207, 1.3), (2.0, 2.207, 1.0), (1.92, 2.207, 0.7), (1.7, 2.207, 0.4804), (1.4, 2.207, 0.4), (1.1, 2.207, 0.4804), (1.092, 2.447, 1.0), (1.133, 2.447, 0.8459), (1.133, 2.447, 1.154), (1.246, 2.447, 1.267), (1.4, 2.447, 1.308), (1.554, 2.447, 1.267), (1.667, 2.447, 1.154), (1.708, 2.447, 1.0), (1.667, 2.447, 0.8459), (1.554, 2.447, 0.7331), (1.4, 2.447, 0.6919), (1.246, 2.447, 0.7331), (0.9464, 2.447, 1.0), (1.007, 2.447, 0.7732), (1.007, 2.447, 1.227), (1.173, 2.447, 1.393), (1.4, 2.447, 1.454), (1.627, 2.447, 1.393), (1.793, 2.447, 1.227), (1.854, 2.447, 1.0), (1.793, 2.447, 0.7732), (1.627, 2.447, 0.6071), (1.4, 2.447, 0.5464), (1.173, 2.447, 0.6071), (0.9464, 2.447, 1.0), (1.007, 2.447, 0.7732), (1.007, 2.447, 1.227), (1.173, 2.447, 1.393), (1.4, 2.447, 1.454), (1.627, 2.447, 1.393), (1.793, 2.447, 1.227), (1.854, 2.447, 1.0), (1.793, 2.447, 0.7732), (1.627, 2.447, 0.6071), (1.4, 2.447, 0.5464), (1.173, 2.447, 0.6071), (1.092, 2.317, 1.0), (1.133, 2.317, 0.8459), (1.133, 2.317, 1.154), (1.246, 2.317, 1.267), (1.4, 2.317, 1.308), (1.554, 2.317, 1.267), (1.667, 2.317, 1.154), (1.708, 2.317, 1.0), (1.667, 2.317, 0.8459), (1.554, 2.317, 0.7331), (1.4, 2.317, 0.6919), (1.246, 2.317, 0.7331)], [], [(0, 6, 7, 1), (1, 7, 8, 2), (2, 8, 74, 72), (72, 74, 10, 4), (4, 10, 11, 5), (5, 11, 6, 0), (6, 12, 13, 7), (7, 13, 14, 8), (8, 14, 75, 74), (74, 75, 16, 10), (10, 16, 17, 11), (11, 17, 12, 6), (12, 18, 19, 13), (13, 19, 20, 14), (14, 20, 76, 75), (75, 76, 22, 16), (16, 22, 23, 17), (17, 23, 18, 12), (18, 24, 25, 19), (19, 25, 26, 20), (20, 26, 77, 76), (76, 77, 28, 22), (22, 28, 29, 23), (23, 29, 24, 18), (24, 30, 31, 25), (25, 31, 32, 26), (26, 32, 78, 77), (77, 78, 34, 28), (28, 34, 35, 29), (29, 35, 30, 24), (30, 36, 37, 31), (31, 37, 38, 32), (32, 38, 79, 78), (78, 79, 40, 34), (34, 40, 41, 35), (35, 41, 36, 30), (36, 42, 43, 37), (37, 43, 44, 38), (38, 44, 80, 79), (79, 80, 46, 40), (40, 46, 47, 41), (41, 47, 42, 36), (42, 48, 49, 43), (43, 49, 50, 44), (44, 50, 81, 80), (80, 81, 52, 46), (46, 52, 53, 47), (47, 53, 48, 42), (48, 54, 55, 49), (49, 55, 56, 50), (50, 56, 82, 81), (81, 82, 58, 52), (52, 58, 59, 53), (53, 59, 54, 48), (54, 60, 61, 55), (55, 61, 62, 56), (56, 62, 83, 82), (82, 83, 64, 58), (58, 64, 65, 59), (59, 65, 60, 54), (60, 66, 67, 61), (61, 67, 68, 62), (62, 68, 73, 83), (83, 73, 70, 64), (64, 70, 71, 65), (65, 71, 66, 60), (66, 0, 1, 67), (67, 1, 2, 68), (68, 2, 72, 73), (73, 72, 4, 70), (70, 4, 5, 71), (71, 5, 0, 66), (21, 100, 99, 15), (69, 73, 72, 3), (3, 72, 74, 9), (9, 74, 75, 15), (15, 75, 76, 21), (21, 76, 77, 27), (27, 77, 78, 33), (33, 78, 79, 39), (39, 79, 80, 45), (45, 80, 81, 51), (51, 81, 82, 57), (57, 82, 83, 63), (63, 83, 73, 69), (94, 130, 129, 93), (63, 107, 106, 57), (3, 96, 97, 69), (45, 104, 103, 39), (27, 101, 100, 21), (69, 97, 107, 63), (9, 98, 96, 3), (51, 105, 104, 45), (33, 102, 101, 27), (15, 99, 98, 9), (57, 106, 105, 51), (39, 103, 102, 33), (109, 97, 96, 108), (108, 96, 98, 110), (110, 98, 99, 111), (111, 99, 100, 112), (112, 100, 101, 113), (113, 101, 102, 114), (114, 102, 103, 115), (115, 103, 104, 116), (116, 104, 105, 117), (117, 105, 106, 118), (118, 106, 107, 119), (119, 107, 97, 109), (85, 109, 108, 84), (84, 108, 110, 86), (86, 110, 111, 87), (87, 111, 112, 88), (88, 112, 113, 89), (89, 113, 114, 90), (90, 114, 115, 91), (91, 115, 116, 92), (92, 116, 117, 93), (93, 117, 118, 94), (94, 118, 119, 95), (95, 119, 109, 85), (122, 123, 124, 125, 126, 127, 128, 129, 130, 131, 121, 120), (91, 127, 126, 90), (88, 124, 123, 87), (95, 131, 130, 94), (84, 120, 121, 85), (92, 128, 127, 91), (89, 125, 124, 88), (85, 121, 131, 95), (86, 122, 120, 84), (93, 129, 128, 92), (90, 126, 125, 89), (87, 123, 122, 86)])
_uv = me_torus_006.uv_layers.new(name='UVMap')
_uv.uv.foreach_set('vector', [0.5332, 0.4219, 0.5332, 0.3042, 0.5787, 0.3228, 0.5787, 0.4287, 0.0, 0.167, 0.06114, 0.06114, 0.09825, 0.09825, 0.0507, 0.1806, 0.7605, 0.6835, 0.7605, 0.6012, 0.806, 0.6197, 0.806, 0.6903, 0.806, 0.6903, 0.806, 0.6197, 0.8515, 0.6012, 0.8515, 0.6835, 0.1806, 0.507, 0.09825, 0.5546, 0.06114, 0.5175, 0.167, 0.4563, 0.4878, 0.4287, 0.4878, 0.3228, 0.5332, 0.3042, 0.5332, 0.4219, 0.806, 0.23, 0.806, 0.3477, 0.7605, 0.3545, 0.7605, 0.2486, 0.06114, 0.06114, 0.167, 0.0, 0.1806, 0.0507, 0.09825, 0.09825, 0.9424, 0.4898, 0.9424, 0.5722, 0.8969, 0.579, 0.8969, 0.5084, 0.8969, 0.5084, 0.8969, 0.579, 0.8515, 0.5722, 0.8515, 0.4898, 0.09825, 0.5546, 0.0507, 0.6369, 0.0, 0.6234, 0.06114, 0.5175, 0.8515, 0.2486, 0.8515, 0.3545, 0.806, 0.3477, 0.806, 0.23, 0.806, 0.3477, 0.806, 0.4835, 0.7605, 0.4767, 0.7605, 0.3545, 0.167, 0.0, 0.2893, 5.96e-08, 0.2757, 0.0507, 0.1806, 0.0507, 0.9424, 0.5722, 0.9424, 0.6673, 0.8969, 0.6605, 0.8969, 0.579, 0.8969, 0.579, 0.8969, 0.6605, 0.8515, 0.6673, 0.8515, 0.5722, 0.0507, 0.6369, 0.0507, 0.732, 0.0, 0.7456, 0.0, 0.6234, 0.8515, 0.3545, 0.8515, 0.4767, 0.806, 0.4835, 0.806, 0.3477, 0.806, 0.4835, 0.806, 0.6012, 0.7605, 0.5826, 0.7605, 0.4767, 0.2893, 5.96e-08, 0.3952, 0.06114, 0.3581, 0.09825, 0.2757, 0.0507, 0.9424, 0.6673, 0.9424, 0.7496, 0.8969, 0.7311, 0.8969, 0.6605, 0.8969, 0.6605, 0.8969, 0.7311, 0.8515, 0.7496, 0.8515, 0.6673, 0.0507, 0.732, 0.09825, 0.8144, 0.06114, 0.8515, 0.0, 0.7456, 0.8515, 0.4767, 0.8515, 0.5826, 0.806, 0.6012, 0.806, 0.4835, 0.7151, 0.3042, 0.7151, 0.4219, 0.6696, 0.4287, 0.6696, 0.3228, 0.3952, 0.06114, 0.4563, 0.167, 0.4056, 0.1806, 0.3581, 0.09825, 0.8515, 0.4898, 0.8515, 0.4075, 0.8969, 0.4007, 0.8969, 0.4713, 0.8969, 0.4713, 0.8969, 0.4007, 0.9424, 0.4075, 0.9424, 0.4898, 0.09825, 0.8144, 0.1806, 0.862, 0.167, 0.9127, 0.06114, 0.8515, 0.7605, 0.3228, 0.7605, 0.4287, 0.7151, 0.4219, 0.7151, 0.3042, 0.7151, 0.4219, 0.7151, 0.5577, 0.6696, 0.5509, 0.6696, 0.4287, 0.4563, 0.167, 0.4563, 0.2893, 0.4056, 0.2757, 0.4056, 0.1806, 0.8515, 0.4075, 0.8515, 0.3124, 0.8969, 0.3192, 0.8969, 0.4007, 0.8969, 0.4007, 0.8969, 0.3192, 0.9424, 0.3124, 0.9424, 0.4075, 0.1806, 0.862, 0.2757, 0.862, 0.2893, 0.9127, 0.167, 0.9127, 0.7605, 0.4287, 0.7605, 0.5509, 0.7151, 0.5577, 0.7151, 0.4219, 0.7151, 0.5577, 0.7151, 0.6754, 0.6696, 0.6568, 0.6696, 0.5509, 0.4563, 0.2893, 0.3952, 0.3952, 0.3581, 0.3581, 0.4056, 0.2757, 0.8515, 0.3124, 0.8515, 0.23, 0.8969, 0.2486, 0.8969, 0.3192, 0.8969, 0.3192, 0.8969, 0.2486, 0.9424, 0.23, 0.9424, 0.3124, 0.2757, 0.862, 0.3581, 0.8144, 0.3952, 0.8515, 0.2893, 0.9127, 0.7605, 0.5509, 0.7605, 0.6568, 0.7151, 0.6754, 0.7151, 0.5577, 0.6242, 0.6754, 0.6242, 0.5577, 0.6696, 0.5509, 0.6696, 0.6568, 0.3952, 0.3952, 0.2893, 0.4563, 0.2757, 0.4056, 0.3581, 0.3581, 0.644, 0.9352, 0.644, 0.8529, 0.6895, 0.8461, 0.6895, 0.9167, 0.6895, 0.9167, 0.6895, 0.8461, 0.7349, 0.8529, 0.7349, 0.9352, 0.3581, 0.8144, 0.4056, 0.732, 0.4563, 0.7456, 0.3952, 0.8515, 0.5787, 0.6568, 0.5787, 0.5509, 0.6242, 0.5577, 0.6242, 0.6754, 0.6242, 0.5577, 0.6242, 0.4219, 0.6696, 0.4287, 0.6696, 0.5509, 0.2893, 0.4563, 0.167, 0.4563, 0.1806, 0.4056, 0.2757, 0.4056, 0.644, 0.8529, 0.644, 0.7577, 0.6895, 0.7645, 0.6895, 0.8461, 0.6895, 0.8461, 0.6895, 0.7645, 0.7349, 0.7577, 0.7349, 0.8529, 0.4056, 0.732, 0.4056, 0.6369, 0.4563, 0.6234, 0.4563, 0.7456, 0.5787, 0.5509, 0.5787, 0.4287, 0.6242, 0.4219, 0.6242, 0.5577, 0.6242, 0.4219, 0.6242, 0.3042, 0.6696, 0.3228, 0.6696, 0.4287, 0.167, 0.4563, 0.06114, 0.3952, 0.09825, 0.3581, 0.1806, 0.4056, 0.644, 0.7577, 0.644, 0.6754, 0.6895, 0.6939, 0.6895, 0.7645, 0.6895, 0.7645, 0.6895, 0.6939, 0.7349, 0.6754, 0.7349, 0.7577, 0.4056, 0.6369, 0.3581, 0.5546, 0.3952, 0.5175, 0.4563, 0.6234, 0.5787, 0.4287, 0.5787, 0.3228, 0.6242, 0.3042, 0.6242, 0.4219, 0.5332, 0.6754, 0.5332, 0.5577, 0.5787, 0.5509, 0.5787, 0.6568, 0.06114, 0.3952, 0.0, 0.2893, 0.0507, 0.2757, 0.09825, 0.3581, 0.7605, 0.861, 0.7605, 0.7786, 0.806, 0.7718, 0.806, 0.8424, 0.806, 0.8424, 0.806, 0.7718, 0.8515, 0.7786, 0.8515, 0.861, 0.3581, 0.5546, 0.2757, 0.507, 0.2893, 0.4563, 0.3952, 0.5175, 0.4878, 0.6568, 0.4878, 0.5509, 0.5332, 0.5577, 0.5332, 0.6754, 0.5332, 0.5577, 0.5332, 0.4219, 0.5787, 0.4287, 0.5787, 0.5509, 0.0, 0.2893, 0.0, 0.167, 0.0507, 0.1806, 0.0507, 0.2757, 0.7605, 0.7786, 0.7605, 0.6835, 0.806, 0.6903, 0.806, 0.7718, 0.806, 0.7718, 0.806, 0.6903, 0.8515, 0.6835, 0.8515, 0.7786, 0.2757, 0.507, 0.1806, 0.507, 0.167, 0.4563, 0.2893, 0.4563, 0.4878, 0.5509, 0.4878, 0.4287, 0.5332, 0.4219, 0.5332, 0.5577, 0.5507, 0.9466, 0.6137, 0.9466, 0.6137, 0.885, 0.5507, 0.885, 0.4934, 0.1213, 0.4563, 0.1114, 0.4563, 0.1929, 0.4934, 0.1829, 0.4934, 0.1829, 0.4563, 0.1929, 0.4971, 0.2635, 0.5242, 0.2363, 0.5242, 0.2363, 0.4971, 0.2635, 0.5677, 0.3042, 0.5776, 0.2671, 0.5776, 0.2671, 0.5677, 0.3042, 0.6492, 0.3042, 0.6393, 0.2671, 0.6393, 0.2671, 0.6492, 0.3042, 0.7198, 0.2635, 0.6926, 0.2363, 0.6926, 0.2363, 0.7198, 0.2635, 0.7605, 0.1929, 0.7234, 0.1829, 0.7234, 0.1829, 0.7605, 0.1929, 0.7605, 0.1114, 0.7234, 0.1213, 0.7234, 0.1213, 0.7605, 0.1114, 0.7198, 0.04076, 0.6926, 0.06792, 0.6926, 0.06792, 0.7198, 0.04076, 0.6492, 0.0, 0.6393, 0.03711, 0.6393, 0.03711, 0.6492, 0.0, 0.5677, 0.0, 0.5776, 0.03711, 0.5776, 0.03711, 0.5677, 0.0, 0.4971, 0.04076, 0.5242, 0.06792, 0.5242, 0.06792, 0.4971, 0.04076, 0.4563, 0.1114, 0.4934, 0.1213, 0.7605, 0.9391, 0.7947, 0.9391, 0.7947, 0.8972, 0.7605, 0.8972, 0.9144, 0.7496, 0.8515, 0.7496, 0.8515, 0.803, 0.9144, 0.803, 0.4878, 0.9466, 0.5507, 0.9466, 0.5507, 0.885, 0.4878, 0.885, 0.9774, 0.7496, 0.9144, 0.7496, 0.9144, 0.803, 0.9774, 0.803, 0.5507, 1.0, 0.6137, 1.0, 0.6137, 0.9466, 0.5507, 0.9466, 0.4878, 0.885, 0.5507, 0.885, 0.5507, 0.8316, 0.4878, 0.8316, 0.4878, 1.0, 0.5507, 1.0, 0.5507, 0.9466, 0.4878, 0.9466, 0.9144, 0.8646, 0.8515, 0.8646, 0.8515, 0.918, 0.9144, 0.918, 0.9774, 0.8646, 0.9144, 0.8646, 0.9144, 0.918, 0.9774, 0.918, 0.5507, 0.885, 0.6137, 0.885, 0.6137, 0.8316, 0.5507, 0.8316, 0.9144, 0.803, 0.8515, 0.803, 0.8515, 0.8646, 0.9144, 0.8646, 0.9774, 0.803, 0.9144, 0.803, 0.9144, 0.8646, 0.9774, 0.8646, 0.4563, 0.3042, 0.4563, 0.3042, 0.4563, 0.3042, 0.4563, 0.3042, 0.4563, 0.3042, 0.4563, 0.3042, 0.4563, 0.3042, 0.4563, 0.3042, 0.4563, 0.3042, 0.4563, 0.3042, 0.4563, 0.3042, 0.4563, 0.3042, 0.4563, 0.3042, 0.4563, 0.3042, 0.4563, 0.3042, 0.4563, 0.3042, 0.4563, 0.3042, 0.4563, 0.3042, 0.4563, 0.3042, 0.4563, 0.3042, 0.4563, 0.3042, 0.4563, 0.3042, 0.4563, 0.3042, 0.4563, 0.3042, 0.4563, 0.3042, 0.4563, 0.3042, 0.4563, 0.3042, 0.4563, 0.3042, 0.4563, 0.3042, 0.4563, 0.3042, 0.4563, 0.3042, 0.4563, 0.3042, 0.4563, 0.3042, 0.4563, 0.3042, 0.4563, 0.3042, 0.4563, 0.3042, 0.4563, 0.3042, 0.4563, 0.3042, 0.4563, 0.3042, 0.4563, 0.3042, 0.4563, 0.3042, 0.4563, 0.3042, 0.4563, 0.3042, 0.4563, 0.3042, 0.4563, 0.3042, 0.4563, 0.3042, 0.4563, 0.3042, 0.4563, 0.3042, 0.8546, 0.1931, 0.8447, 0.23, 0.9064, 0.23, 0.8965, 0.1931, 0.8965, 0.1931, 0.9064, 0.23, 0.9597, 0.1992, 0.9327, 0.1722, 0.9327, 0.1722, 0.9597, 0.1992, 0.9905, 0.1458, 0.9537, 0.1359, 0.9537, 0.1359, 0.9905, 0.1458, 0.9905, 0.08419, 0.9537, 0.09407, 0.9537, 0.09407, 0.9905, 0.08419, 0.9597, 0.03081, 0.9327, 0.05781, 0.9327, 0.05781, 0.9597, 0.03081, 0.9064, 0.0, 0.8965, 0.03688, 0.8965, 0.03688, 0.9064, 0.0, 0.8447, 0.0, 0.8546, 0.03688, 0.8546, 0.03688, 0.8447, 0.0, 0.7914, 0.03081, 0.8184, 0.05781, 0.8184, 0.05781, 0.7914, 0.03081, 0.7605, 0.08419, 0.7974, 0.09407, 0.7974, 0.09407, 0.7605, 0.08419, 0.7605, 0.1458, 0.7974, 0.1359, 0.7974, 0.1359, 0.7605, 0.1458, 0.7914, 0.1992, 0.8184, 0.1722, 0.8184, 0.1722, 0.7914, 0.1992, 0.8447, 0.23, 0.8546, 0.1931, 0.545, 0.8316, 0.5868, 0.8316, 0.6231, 0.8107, 0.644, 0.7744, 0.644, 0.7326, 0.6231, 0.6963, 0.5868, 0.6754, 0.545, 0.6754, 0.5087, 0.6963, 0.4878, 0.7326, 0.4878, 0.7744, 0.5087, 0.8107, 0.8289, 0.8972, 0.7947, 0.8972, 0.7947, 0.9391, 0.8289, 0.9391, 0.9424, 0.4225, 0.9765, 0.4225, 0.9765, 0.3806, 0.9424, 0.3806, 0.7605, 0.9754, 0.7947, 0.9754, 0.7947, 0.9391, 0.7605, 0.9391, 0.9424, 0.3081, 0.9765, 0.3081, 0.9765, 0.2663, 0.9424, 0.2663, 0.8289, 0.861, 0.7947, 0.861, 0.7947, 0.8972, 0.8289, 0.8972, 0.9424, 0.4587, 0.9765, 0.4587, 0.9765, 0.4225, 0.9424, 0.4225, 0.9424, 0.2663, 0.9765, 0.2663, 0.9765, 0.23, 0.9424, 0.23, 0.9424, 0.3444, 0.9765, 0.3444, 0.9765, 0.3081, 0.9424, 0.3081, 0.7605, 0.8972, 0.7947, 0.8972, 0.7947, 0.861, 0.7605, 0.861, 0.8289, 0.9391, 0.7947, 0.9391, 0.7947, 0.9754, 0.8289, 0.9754, 0.9424, 0.3806, 0.9765, 0.3806, 0.9765, 0.3444, 0.9424, 0.3444])
me_torus_006.materials.append(mat_material_008)
me_torus_006.use_paint_bone_selection = False
me_torus_006.use_paint_mask = True
me_torus_006.update()
me_torus_005 = bpy.data.meshes.new('Torus.005')
me_torus_005.from_pydata([(-3.8, 2.218, 1.0), (-3.7, 2.391, 1.0), (-3.5, 2.391, 1.0), (-3.254, 2.218, 1.0), (-3.5, 2.044, 1.0), (-3.7, 2.044, 1.0), (-3.666, 2.218, 1.5), (-3.579, 2.391, 1.45), (-3.406, 2.391, 1.35), (-3.193, 2.218, 1.227), (-3.406, 2.044, 1.35), (-3.579, 2.044, 1.45), (-3.3, 2.218, 1.866), (-3.25, 2.391, 1.779), (-3.15, 2.391, 1.606), (-3.027, 2.218, 1.393), (-3.15, 2.044, 1.606), (-3.25, 2.044, 1.779), (-2.8, 2.218, 2.0), (-2.8, 2.391, 1.9), (-2.8, 2.391, 1.7), (-2.8, 2.218, 1.454), (-2.8, 2.044, 1.7), (-2.8, 2.044, 1.9), (-2.3, 2.218, 1.866), (-2.35, 2.391, 1.779), (-2.45, 2.391, 1.606), (-2.573, 2.218, 1.393), (-2.45, 2.044, 1.606), (-2.35, 2.044, 1.779), (-1.934, 2.218, 1.5), (-2.021, 2.391, 1.45), (-2.194, 2.391, 1.35), (-2.407, 2.218, 1.227), (-2.194, 2.044, 1.35), (-2.021, 2.044, 1.45), (-1.8, 2.218, 1.0), (-1.9, 2.391, 1.0), (-2.1, 2.391, 1.0), (-2.346, 2.218, 1.0), (-2.1, 2.044, 1.0), (-1.9, 2.044, 1.0), (-1.934, 2.218, 0.5), (-2.021, 2.391, 0.55), (-2.194, 2.391, 0.65), (-2.407, 2.218, 0.7732), (-2.194, 2.044, 0.65), (-2.021, 2.044, 0.55), (-2.3, 2.218, 0.134), (-2.35, 2.391, 0.2206), (-2.45, 2.391, 0.3938), (-2.573, 2.218, 0.6071), (-2.45, 2.044, 0.3938), (-2.35, 2.044, 0.2206), (-2.8, 2.218, -2.384e-07), (-2.8, 2.391, 0.1), (-2.8, 2.391, 0.3), (-2.8, 2.218, 0.5464), (-2.8, 2.044, 0.3), (-2.8, 2.044, 0.1), (-3.3, 2.218, 0.134), (-3.25, 2.391, 0.2206), (-3.15, 2.391, 0.3938), (-3.027, 2.218, 0.6071), (-3.15, 2.044, 0.3938), (-3.25, 2.044, 0.2206), (-3.666, 2.218, 0.5), (-3.579, 2.391, 0.55), (-3.406, 2.391, 0.65), (-3.193, 2.218, 0.7732), (-3.406, 2.044, 0.65), (-3.579, 2.044, 0.55), (-3.4, 2.218, 1.0), (-3.32, 2.218, 0.7), (-3.32, 2.218, 1.3), (-3.1, 2.218, 1.52), (-2.8, 2.218, 1.6), (-2.5, 2.218, 1.52), (-2.28, 2.218, 1.3), (-2.2, 2.218, 1.0), (-2.28, 2.218, 0.7), (-2.5, 2.218, 0.4804), (-2.8, 2.218, 0.4), (-3.1, 2.218, 0.4804), (-3.108, 2.457, 1.0), (-3.067, 2.457, 0.8459), (-3.067, 2.457, 1.154), (-2.954, 2.457, 1.267), (-2.8, 2.457, 1.308), (-2.646, 2.457, 1.267), (-2.533, 2.457, 1.154), (-2.492, 2.457, 1.0), (-2.533, 2.457, 0.8459), (-2.646, 2.457, 0.7331), (-2.8, 2.457, 0.6919), (-2.954, 2.457, 0.7331), (-3.254, 2.457, 1.0), (-3.193, 2.457, 0.7732), (-3.193, 2.457, 1.227), (-3.027, 2.457, 1.393), (-2.8, 2.457, 1.454), (-2.573, 2.457, 1.393), (-2.407, 2.457, 1.227), (-2.346, 2.457, 1.0), (-2.407, 2.457, 0.7732), (-2.573, 2.457, 0.6071), (-2.8, 2.457, 0.5464), (-3.027, 2.457, 0.6071), (-3.254, 2.457, 1.0), (-3.193, 2.457, 0.7732), (-3.193, 2.457, 1.227), (-3.027, 2.457, 1.393), (-2.8, 2.457, 1.454), (-2.573, 2.457, 1.393), (-2.407, 2.457, 1.227), (-2.346, 2.457, 1.0), (-2.407, 2.457, 0.7732), (-2.573, 2.457, 0.6071), (-2.8, 2.457, 0.5464), (-3.027, 2.457, 0.6071), (-3.108, 2.327, 1.0), (-3.067, 2.327, 0.8459), (-3.067, 2.327, 1.154), (-2.954, 2.327, 1.267), (-2.8, 2.327, 1.308), (-2.646, 2.327, 1.267), (-2.533, 2.327, 1.154), (-2.492, 2.327, 1.0), (-2.533, 2.327, 0.8459), (-2.646, 2.327, 0.7331), (-2.8, 2.327, 0.6919), (-2.954, 2.327, 0.7331)], [], [(0, 6, 7, 1), (1, 7, 8, 2), (2, 8, 74, 72), (72, 74, 10, 4), (4, 10, 11, 5), (5, 11, 6, 0), (6, 12, 13, 7), (7, 13, 14, 8), (8, 14, 75, 74), (74, 75, 16, 10), (10, 16, 17, 11), (11, 17, 12, 6), (12, 18, 19, 13), (13, 19, 20, 14), (14, 20, 76, 75), (75, 76, 22, 16), (16, 22, 23, 17), (17, 23, 18, 12), (18, 24, 25, 19), (19, 25, 26, 20), (20, 26, 77, 76), (76, 77, 28, 22), (22, 28, 29, 23), (23, 29, 24, 18), (24, 30, 31, 25), (25, 31, 32, 26), (26, 32, 78, 77), (77, 78, 34, 28), (28, 34, 35, 29), (29, 35, 30, 24), (30, 36, 37, 31), (31, 37, 38, 32), (32, 38, 79, 78), (78, 79, 40, 34), (34, 40, 41, 35), (35, 41, 36, 30), (36, 42, 43, 37), (37, 43, 44, 38), (38, 44, 80, 79), (79, 80, 46, 40), (40, 46, 47, 41), (41, 47, 42, 36), (42, 48, 49, 43), (43, 49, 50, 44), (44, 50, 81, 80), (80, 81, 52, 46), (46, 52, 53, 47), (47, 53, 48, 42), (48, 54, 55, 49), (49, 55, 56, 50), (50, 56, 82, 81), (81, 82, 58, 52), (52, 58, 59, 53), (53, 59, 54, 48), (54, 60, 61, 55), (55, 61, 62, 56), (56, 62, 83, 82), (82, 83, 64, 58), (58, 64, 65, 59), (59, 65, 60, 54), (60, 66, 67, 61), (61, 67, 68, 62), (62, 68, 73, 83), (83, 73, 70, 64), (64, 70, 71, 65), (65, 71, 66, 60), (66, 0, 1, 67), (67, 1, 2, 68), (68, 2, 72, 73), (73, 72, 4, 70), (70, 4, 5, 71), (71, 5, 0, 66), (21, 100, 99, 15), (69, 73, 72, 3), (3, 72, 74, 9), (9, 74, 75, 15), (15, 75, 76, 21), (21, 76, 77, 27), (27, 77, 78, 33), (33, 78, 79, 39), (39, 79, 80, 45), (45, 80, 81, 51), (51, 81, 82, 57), (57, 82, 83, 63), (63, 83, 73, 69), (94, 130, 129, 93), (63, 107, 106, 57), (3, 96, 97, 69), (45, 104, 103, 39), (27, 101, 100, 21), (69, 97, 107, 63), (9, 98, 96, 3), (51, 105, 104, 45), (33, 102, 101, 27), (15, 99, 98, 9), (57, 106, 105, 51), (39, 103, 102, 33), (109, 97, 96, 108), (108, 96, 98, 110), (110, 98, 99, 111), (111, 99, 100, 112), (112, 100, 101, 113), (113, 101, 102, 114), (114, 102, 103, 115), (115, 103, 104, 116), (116, 104, 105, 117), (117, 105, 106, 118), (118, 106, 107, 119), (119, 107, 97, 109), (85, 109, 108, 84), (84, 108, 110, 86), (86, 110, 111, 87), (87, 111, 112, 88), (88, 112, 113, 89), (89, 113, 114, 90), (90, 114, 115, 91), (91, 115, 116, 92), (92, 116, 117, 93), (93, 117, 118, 94), (94, 118, 119, 95), (95, 119, 109, 85), (122, 123, 124, 125, 126, 127, 128, 129, 130, 131, 121, 120), (91, 127, 126, 90), (88, 124, 123, 87), (95, 131, 130, 94), (84, 120, 121, 85), (92, 128, 127, 91), (89, 125, 124, 88), (85, 121, 131, 95), (86, 122, 120, 84), (93, 129, 128, 92), (90, 126, 125, 89), (87, 123, 122, 86)])
_uv = me_torus_005.uv_layers.new(name='UVMap')
_uv.uv.foreach_set('vector', [0.5332, 0.4219, 0.5332, 0.3042, 0.5787, 0.3228, 0.5787, 0.4287, 0.0, 0.167, 0.06114, 0.06114, 0.09825, 0.09825, 0.0507, 0.1806, 0.7605, 0.6835, 0.7605, 0.6012, 0.806, 0.6197, 0.806, 0.6903, 0.806, 0.6903, 0.806, 0.6197, 0.8515, 0.6012, 0.8515, 0.6835, 0.1806, 0.507, 0.09825, 0.5546, 0.06114, 0.5175, 0.167, 0.4563, 0.4878, 0.4287, 0.4878, 0.3228, 0.5332, 0.3042, 0.5332, 0.4219, 0.806, 0.23, 0.806, 0.3477, 0.7605, 0.3545, 0.7605, 0.2486, 0.06114, 0.06114, 0.167, 0.0, 0.1806, 0.0507, 0.09825, 0.09825, 0.9424, 0.4898, 0.9424, 0.5722, 0.8969, 0.579, 0.8969, 0.5084, 0.8969, 0.5084, 0.8969, 0.579, 0.8515, 0.5722, 0.8515, 0.4898, 0.09825, 0.5546, 0.0507, 0.6369, 0.0, 0.6234, 0.06114, 0.5175, 0.8515, 0.2486, 0.8515, 0.3545, 0.806, 0.3477, 0.806, 0.23, 0.806, 0.3477, 0.806, 0.4835, 0.7605, 0.4767, 0.7605, 0.3545, 0.167, 0.0, 0.2893, 5.96e-08, 0.2757, 0.0507, 0.1806, 0.0507, 0.9424, 0.5722, 0.9424, 0.6673, 0.8969, 0.6605, 0.8969, 0.579, 0.8969, 0.579, 0.8969, 0.6605, 0.8515, 0.6673, 0.8515, 0.5722, 0.0507, 0.6369, 0.0507, 0.732, 0.0, 0.7456, 0.0, 0.6234, 0.8515, 0.3545, 0.8515, 0.4767, 0.806, 0.4835, 0.806, 0.3477, 0.806, 0.4835, 0.806, 0.6012, 0.7605, 0.5826, 0.7605, 0.4767, 0.2893, 5.96e-08, 0.3952, 0.06114, 0.3581, 0.09825, 0.2757, 0.0507, 0.9424, 0.6673, 0.9424, 0.7496, 0.8969, 0.7311, 0.8969, 0.6605, 0.8969, 0.6605, 0.8969, 0.7311, 0.8515, 0.7496, 0.8515, 0.6673, 0.0507, 0.732, 0.09825, 0.8144, 0.06114, 0.8515, 0.0, 0.7456, 0.8515, 0.4767, 0.8515, 0.5826, 0.806, 0.6012, 0.806, 0.4835, 0.7151, 0.3042, 0.7151, 0.4219, 0.6696, 0.4287, 0.6696, 0.3228, 0.3952, 0.06114, 0.4563, 0.167, 0.4056, 0.1806, 0.3581, 0.09825, 0.8515, 0.4898, 0.8515, 0.4075, 0.8969, 0.4007, 0.8969, 0.4713, 0.8969, 0.4713, 0.8969, 0.4007, 0.9424, 0.4075, 0.9424, 0.4898, 0.09825, 0.8144, 0.1806, 0.862, 0.167, 0.9127, 0.06114, 0.8515, 0.7605, 0.3228, 0.7605, 0.4287, 0.7151, 0.4219, 0.7151, 0.3042, 0.7151, 0.4219, 0.7151, 0.5577, 0.6696, 0.5509, 0.6696, 0.4287, 0.4563, 0.167, 0.4563, 0.2893, 0.4056, 0.2757, 0.4056, 0.1806, 0.8515, 0.4075, 0.8515, 0.3124, 0.8969, 0.3192, 0.8969, 0.4007, 0.8969, 0.4007, 0.8969, 0.3192, 0.9424, 0.3124, 0.9424, 0.4075, 0.1806, 0.862, 0.2757, 0.862, 0.2893, 0.9127, 0.167, 0.9127, 0.7605, 0.4287, 0.7605, 0.5509, 0.7151, 0.5577, 0.7151, 0.4219, 0.7151, 0.5577, 0.7151, 0.6754, 0.6696, 0.6568, 0.6696, 0.5509, 0.4563, 0.2893, 0.3952, 0.3952, 0.3581, 0.3581, 0.4056, 0.2757, 0.8515, 0.3124, 0.8515, 0.23, 0.8969, 0.2486, 0.8969, 0.3192, 0.8969, 0.3192, 0.8969, 0.2486, 0.9424, 0.23, 0.9424, 0.3124, 0.2757, 0.862, 0.3581, 0.8144, 0.3952, 0.8515, 0.2893, 0.9127, 0.7605, 0.5509, 0.7605, 0.6568, 0.7151, 0.6754, 0.7151, 0.5577, 0.6242, 0.6754, 0.6242, 0.5577, 0.6696, 0.5509, 0.6696, 0.6568, 0.3952, 0.3952, 0.2893, 0.4563, 0.2757, 0.4056, 0.3581, 0.3581, 0.644, 0.9352, 0.644, 0.8529, 0.6895, 0.8461, 0.6895, 0.9167, 0.6895, 0.9167, 0.6895, 0.8461, 0.7349, 0.8529, 0.7349, 0.9352, 0.3581, 0.8144, 0.4056, 0.732, 0.4563, 0.7456, 0.3952, 0.8515, 0.5787, 0.6568, 0.5787, 0.5509, 0.6242, 0.5577, 0.6242, 0.6754, 0.6242, 0.5577, 0.6242, 0.4219, 0.6696, 0.4287, 0.6696, 0.5509, 0.2893, 0.4563, 0.167, 0.4563, 0.1806, 0.4056, 0.2757, 0.4056, 0.644, 0.8529, 0.644, 0.7577, 0.6895, 0.7645, 0.6895, 0.8461, 0.6895, 0.8461, 0.6895, 0.7645, 0.7349, 0.7577, 0.7349, 0.8529, 0.4056, 0.732, 0.4056, 0.6369, 0.4563, 0.6234, 0.4563, 0.7456, 0.5787, 0.5509, 0.5787, 0.4287, 0.6242, 0.4219, 0.6242, 0.5577, 0.6242, 0.4219, 0.6242, 0.3042, 0.6696, 0.3228, 0.6696, 0.4287, 0.167, 0.4563, 0.06114, 0.3952, 0.09825, 0.3581, 0.1806, 0.4056, 0.644, 0.7577, 0.644, 0.6754, 0.6895, 0.6939, 0.6895, 0.7645, 0.6895, 0.7645, 0.6895, 0.6939, 0.7349, 0.6754, 0.7349, 0.7577, 0.4056, 0.6369, 0.3581, 0.5546, 0.3952, 0.5175, 0.4563, 0.6234, 0.5787, 0.4287, 0.5787, 0.3228, 0.6242, 0.3042, 0.6242, 0.4219, 0.5332, 0.6754, 0.5332, 0.5577, 0.5787, 0.5509, 0.5787, 0.6568, 0.06114, 0.3952, 0.0, 0.2893, 0.0507, 0.2757, 0.09825, 0.3581, 0.7605, 0.861, 0.7605, 0.7786, 0.806, 0.7718, 0.806, 0.8424, 0.806, 0.8424, 0.806, 0.7718, 0.8515, 0.7786, 0.8515, 0.861, 0.3581, 0.5546, 0.2757, 0.507, 0.2893, 0.4563, 0.3952, 0.5175, 0.4878, 0.6568, 0.4878, 0.5509, 0.5332, 0.5577, 0.5332, 0.6754, 0.5332, 0.5577, 0.5332, 0.4219, 0.5787, 0.4287, 0.5787, 0.5509, 0.0, 0.2893, 0.0, 0.167, 0.0507, 0.1806, 0.0507, 0.2757, 0.7605, 0.7786, 0.7605, 0.6835, 0.806, 0.6903, 0.806, 0.7718, 0.806, 0.7718, 0.806, 0.6903, 0.8515, 0.6835, 0.8515, 0.7786, 0.2757, 0.507, 0.1806, 0.507, 0.167, 0.4563, 0.2893, 0.4563, 0.4878, 0.5509, 0.4878, 0.4287, 0.5332, 0.4219, 0.5332, 0.5577, 0.5507, 0.9466, 0.6137, 0.9466, 0.6137, 0.885, 0.5507, 0.885, 0.4934, 0.1213, 0.4563, 0.1114, 0.4563, 0.1929, 0.4934, 0.1829, 0.4934, 0.1829, 0.4563, 0.1929, 0.4971, 0.2635, 0.5242, 0.2363, 0.5242, 0.2363, 0.4971, 0.2635, 0.5677, 0.3042, 0.5776, 0.2671, 0.5776, 0.2671, 0.5677, 0.3042, 0.6492, 0.3042, 0.6393, 0.2671, 0.6393, 0.2671, 0.6492, 0.3042, 0.7198, 0.2635, 0.6926, 0.2363, 0.6926, 0.2363, 0.7198, 0.2635, 0.7605, 0.1929, 0.7234, 0.1829, 0.7234, 0.1829, 0.7605, 0.1929, 0.7605, 0.1114, 0.7234, 0.1213, 0.7234, 0.1213, 0.7605, 0.1114, 0.7198, 0.04076, 0.6926, 0.06792, 0.6926, 0.06792, 0.7198, 0.04076, 0.6492, 0.0, 0.6393, 0.03711, 0.6393, 0.03711, 0.6492, 0.0, 0.5677, 0.0, 0.5776, 0.03711, 0.5776, 0.03711, 0.5677, 0.0, 0.4971, 0.04076, 0.5242, 0.06792, 0.5242, 0.06792, 0.4971, 0.04076, 0.4563, 0.1114, 0.4934, 0.1213, 0.7605, 0.9391, 0.7947, 0.9391, 0.7947, 0.8972, 0.7605, 0.8972, 0.9144, 0.7496, 0.8515, 0.7496, 0.8515, 0.803, 0.9144, 0.803, 0.4878, 0.9466, 0.5507, 0.9466, 0.5507, 0.885, 0.4878, 0.885, 0.9774, 0.7496, 0.9144, 0.7496, 0.9144, 0.803, 0.9774, 0.803, 0.5507, 1.0, 0.6137, 1.0, 0.6137, 0.9466, 0.5507, 0.9466, 0.4878, 0.885, 0.5507, 0.885, 0.5507, 0.8316, 0.4878, 0.8316, 0.4878, 1.0, 0.5507, 1.0, 0.5507, 0.9466, 0.4878, 0.9466, 0.9144, 0.8646, 0.8515, 0.8646, 0.8515, 0.918, 0.9144, 0.918, 0.9774, 0.8646, 0.9144, 0.8646, 0.9144, 0.918, 0.9774, 0.918, 0.5507, 0.885, 0.6137, 0.885, 0.6137, 0.8316, 0.5507, 0.8316, 0.9144, 0.803, 0.8515, 0.803, 0.8515, 0.8646, 0.9144, 0.8646, 0.9774, 0.803, 0.9144, 0.803, 0.9144, 0.8646, 0.9774, 0.8646, 0.4563, 0.3042, 0.4563, 0.3042, 0.4563, 0.3042, 0.4563, 0.3042, 0.4563, 0.3042, 0.4563, 0.3042, 0.4563, 0.3042, 0.4563, 0.3042, 0.4563, 0.3042, 0.4563, 0.3042, 0.4563, 0.3042, 0.4563, 0.3042, 0.4563, 0.3042, 0.4563, 0.3042, 0.4563, 0.3042, 0.4563, 0.3042, 0.4563, 0.3042, 0.4563, 0.3042, 0.4563, 0.3042, 0.4563, 0.3042, 0.4563, 0.3042, 0.4563, 0.3042, 0.4563, 0.3042, 0.4563, 0.3042, 0.4563, 0.3042, 0.4563, 0.3042, 0.4563, 0.3042, 0.4563, 0.3042, 0.4563, 0.3042, 0.4563, 0.3042, 0.4563, 0.3042, 0.4563, 0.3042, 0.4563, 0.3042, 0.4563, 0.3042, 0.4563, 0.3042, 0.4563, 0.3042, 0.4563, 0.3042, 0.4563, 0.3042, 0.4563, 0.3042, 0.4563, 0.3042, 0.4563, 0.3042, 0.4563, 0.3042, 0.4563, 0.3042, 0.4563, 0.3042, 0.4563, 0.3042, 0.4563, 0.3042, 0.4563, 0.3042, 0.4563, 0.3042, 0.8546, 0.1931, 0.8447, 0.23, 0.9064, 0.23, 0.8965, 0.1931, 0.8965, 0.1931, 0.9064, 0.23, 0.9597, 0.1992, 0.9327, 0.1722, 0.9327, 0.1722, 0.9597, 0.1992, 0.9905, 0.1458, 0.9537, 0.1359, 0.9537, 0.1359, 0.9905, 0.1458, 0.9905, 0.08419, 0.9537, 0.09407, 0.9537, 0.09407, 0.9905, 0.08419, 0.9597, 0.03081, 0.9327, 0.05781, 0.9327, 0.05781, 0.9597, 0.03081, 0.9064, 0.0, 0.8965, 0.03688, 0.8965, 0.03688, 0.9064, 0.0, 0.8447, 0.0, 0.8546, 0.03688, 0.8546, 0.03688, 0.8447, 0.0, 0.7914, 0.03081, 0.8184, 0.05781, 0.8184, 0.05781, 0.7914, 0.03081, 0.7605, 0.08419, 0.7974, 0.09407, 0.7974, 0.09407, 0.7605, 0.08419, 0.7605, 0.1458, 0.7974, 0.1359, 0.7974, 0.1359, 0.7605, 0.1458, 0.7914, 0.1992, 0.8184, 0.1722, 0.8184, 0.1722, 0.7914, 0.1992, 0.8447, 0.23, 0.8546, 0.1931, 0.545, 0.8316, 0.5868, 0.8316, 0.6231, 0.8107, 0.644, 0.7744, 0.644, 0.7326, 0.6231, 0.6963, 0.5868, 0.6754, 0.545, 0.6754, 0.5087, 0.6963, 0.4878, 0.7326, 0.4878, 0.7744, 0.5087, 0.8107, 0.8289, 0.8972, 0.7947, 0.8972, 0.7947, 0.9391, 0.8289, 0.9391, 0.9424, 0.4225, 0.9765, 0.4225, 0.9765, 0.3806, 0.9424, 0.3806, 0.7605, 0.9754, 0.7947, 0.9754, 0.7947, 0.9391, 0.7605, 0.9391, 0.9424, 0.3081, 0.9765, 0.3081, 0.9765, 0.2663, 0.9424, 0.2663, 0.8289, 0.861, 0.7947, 0.861, 0.7947, 0.8972, 0.8289, 0.8972, 0.9424, 0.4587, 0.9765, 0.4587, 0.9765, 0.4225, 0.9424, 0.4225, 0.9424, 0.2663, 0.9765, 0.2663, 0.9765, 0.23, 0.9424, 0.23, 0.9424, 0.3444, 0.9765, 0.3444, 0.9765, 0.3081, 0.9424, 0.3081, 0.7605, 0.8972, 0.7947, 0.8972, 0.7947, 0.861, 0.7605, 0.861, 0.8289, 0.9391, 0.7947, 0.9391, 0.7947, 0.9754, 0.8289, 0.9754, 0.9424, 0.3806, 0.9765, 0.3806, 0.9765, 0.3444, 0.9424, 0.3444])
me_torus_005.materials.append(mat_material_007)
me_torus_005.use_paint_bone_selection = False
me_torus_005.use_paint_mask = True
me_torus_005.update()
me_torus_004 = bpy.data.meshes.new('Torus.004')
me_torus_004.from_pydata([(-1.8, -2.2, 1.0), (-1.9, -2.373, 1.0), (-2.1, -2.373, 1.0), (-2.346, -2.2, 1.0), (-2.1, -2.027, 1.0), (-1.9, -2.027, 1.0), (-1.934, -2.2, 1.5), (-2.021, -2.373, 1.45), (-2.194, -2.373, 1.35), (-2.407, -2.2, 1.227), (-2.194, -2.027, 1.35), (-2.021, -2.027, 1.45), (-2.3, -2.2, 1.866), (-2.35, -2.373, 1.779), (-2.45, -2.373, 1.606), (-2.573, -2.2, 1.393), (-2.45, -2.027, 1.606), (-2.35, -2.027, 1.779), (-2.8, -2.2, 2.0), (-2.8, -2.373, 1.9), (-2.8, -2.373, 1.7), (-2.8, -2.2, 1.454), (-2.8, -2.027, 1.7), (-2.8, -2.027, 1.9), (-3.3, -2.2, 1.866), (-3.25, -2.373, 1.779), (-3.15, -2.373, 1.606), (-3.027, -2.2, 1.393), (-3.15, -2.027, 1.606), (-3.25, -2.027, 1.779), (-3.666, -2.2, 1.5), (-3.579, -2.373, 1.45), (-3.406, -2.373, 1.35), (-3.193, -2.2, 1.227), (-3.406, -2.027, 1.35), (-3.579, -2.027, 1.45), (-3.8, -2.2, 1.0), (-3.7, -2.373, 1.0), (-3.5, -2.373, 1.0), (-3.254, -2.2, 1.0), (-3.5, -2.027, 1.0), (-3.7, -2.027, 1.0), (-3.666, -2.2, 0.5), (-3.579, -2.373, 0.55), (-3.406, -2.373, 0.65), (-3.193, -2.2, 0.7732), (-3.406, -2.027, 0.65), (-3.579, -2.027, 0.55), (-3.3, -2.2, 0.134), (-3.25, -2.373, 0.2206), (-3.15, -2.373, 0.3938), (-3.027, -2.2, 0.6071), (-3.15, -2.027, 0.3938), (-3.25, -2.027, 0.2206), (-2.8, -2.2, -1.937e-07), (-2.8, -2.373, 0.1), (-2.8, -2.373, 0.3), (-2.8, -2.2, 0.5464), (-2.8, -2.027, 0.3), (-2.8, -2.027, 0.1), (-2.3, -2.2, 0.134), (-2.35, -2.373, 0.2206), (-2.45, -2.373, 0.3938), (-2.573, -2.2, 0.6071), (-2.45, -2.027, 0.3938), (-2.35, -2.027, 0.2206), (-1.934, -2.2, 0.5), (-2.021, -2.373, 0.55), (-2.194, -2.373, 0.65), (-2.407, -2.2, 0.7732), (-2.194, -2.027, 0.65), (-2.021, -2.027, 0.55), (-2.2, -2.2, 1.0), (-2.28, -2.2, 0.7), (-2.28, -2.2, 1.3), (-2.5, -2.2, 1.52), (-2.8, -2.2, 1.6), (-3.1, -2.2, 1.52), (-3.32, -2.2, 1.3), (-3.4, -2.2, 1.0), (-3.32, -2.2, 0.7), (-3.1, -2.2, 0.4804), (-2.8, -2.2, 0.4), (-2.5, -2.2, 0.4804), (-2.492, -2.44, 1.0), (-2.533, -2.44, 0.8459), (-2.533, -2.44, 1.154), (-2.646, -2.44, 1.267), (-2.8, -2.44, 1.308), (-2.954, -2.44, 1.267), (-3.067, -2.44, 1.154), (-3.108, -2.44, 1.0), (-3.067, -2.44, 0.8459), (-2.954, -2.44, 0.7331), (-2.8, -2.44, 0.6919), (-2.646, -2.44, 0.7331), (-2.346, -2.44, 1.0), (-2.407, -2.44, 0.7732), (-2.407, -2.44, 1.227), (-2.573, -2.44, 1.393), (-2.8, -2.44, 1.454), (-3.027, -2.44, 1.393), (-3.193, -2.44, 1.227), (-3.254, -2.44, 1.0), (-3.193, -2.44, 0.7732), (-3.027, -2.44, 0.6071), (-2.8, -2.44, 0.5464), (-2.573, -2.44, 0.6071), (-2.346, -2.44, 1.0), (-2.407, -2.44, 0.7732), (-2.407, -2.44, 1.227), (-2.573, -2.44, 1.393), (-2.8, -2.44, 1.454), (-3.027, -2.44, 1.393), (-3.193, -2.44, 1.227), (-3.254, -2.44, 1.0), (-3.193, -2.44, 0.7732), (-3.027, -2.44, 0.6071), (-2.8, -2.44, 0.5464), (-2.573, -2.44, 0.6071), (-2.492, -2.31, 1.0), (-2.533, -2.31, 0.8459), (-2.533, -2.31, 1.154), (-2.646, -2.31, 1.267), (-2.8, -2.31, 1.308), (-2.954, -2.31, 1.267), (-3.067, -2.31, 1.154), (-3.108, -2.31, 1.0), (-3.067, -2.31, 0.8459), (-2.954, -2.31, 0.7331), (-2.8, -2.31, 0.6919), (-2.646, -2.31, 0.7331)], [], [(0, 6, 7, 1), (1, 7, 8, 2), (2, 8, 74, 72), (72, 74, 10, 4), (4, 10, 11, 5), (5, 11, 6, 0), (6, 12, 13, 7), (7, 13, 14, 8), (8, 14, 75, 74), (74, 75, 16, 10), (10, 16, 17, 11), (11, 17, 12, 6), (12, 18, 19, 13), (13, 19, 20, 14), (14, 20, 76, 75), (75, 76, 22, 16), (16, 22, 23, 17), (17, 23, 18, 12), (18, 24, 25, 19), (19, 25, 26, 20), (20, 26, 77, 76), (76, 77, 28, 22), (22, 28, 29, 23), (23, 29, 24, 18), (24, 30, 31, 25), (25, 31, 32, 26), (26, 32, 78, 77), (77, 78, 34, 28), (28, 34, 35, 29), (29, 35, 30, 24), (30, 36, 37, 31), (31, 37, 38, 32), (32, 38, 79, 78), (78, 79, 40, 34), (34, 40, 41, 35), (35, 41, 36, 30), (36, 42, 43, 37), (37, 43, 44, 38), (38, 44, 80, 79), (79, 80, 46, 40), (40, 46, 47, 41), (41, 47, 42, 36), (42, 48, 49, 43), (43, 49, 50, 44), (44, 50, 81, 80), (80, 81, 52, 46), (46, 52, 53, 47), (47, 53, 48, 42), (48, 54, 55, 49), (49, 55, 56, 50), (50, 56, 82, 81), (81, 82, 58, 52), (52, 58, 59, 53), (53, 59, 54, 48), (54, 60, 61, 55), (55, 61, 62, 56), (56, 62, 83, 82), (82, 83, 64, 58), (58, 64, 65, 59), (59, 65, 60, 54), (60, 66, 67, 61), (61, 67, 68, 62), (62, 68, 73, 83), (83, 73, 70, 64), (64, 70, 71, 65), (65, 71, 66, 60), (66, 0, 1, 67), (67, 1, 2, 68), (68, 2, 72, 73), (73, 72, 4, 70), (70, 4, 5, 71), (71, 5, 0, 66), (21, 100, 99, 15), (69, 73, 72, 3), (3, 72, 74, 9), (9, 74, 75, 15), (15, 75, 76, 21), (21, 76, 77, 27), (27, 77, 78, 33), (33, 78, 79, 39), (39, 79, 80, 45), (45, 80, 81, 51), (51, 81, 82, 57), (57, 82, 83, 63), (63, 83, 73, 69), (94, 130, 129, 93), (63, 107, 106, 57), (3, 96, 97, 69), (45, 104, 103, 39), (27, 101, 100, 21), (69, 97, 107, 63), (9, 98, 96, 3), (51, 105, 104, 45), (33, 102, 101, 27), (15, 99, 98, 9), (57, 106, 105, 51), (39, 103, 102, 33), (109, 97, 96, 108), (108, 96, 98, 110), (110, 98, 99, 111), (111, 99, 100, 112), (112, 100, 101, 113), (113, 101, 102, 114), (114, 102, 103, 115), (115, 103, 104, 116), (116, 104, 105, 117), (117, 105, 106, 118), (118, 106, 107, 119), (119, 107, 97, 109), (85, 109, 108, 84), (84, 108, 110, 86), (86, 110, 111, 87), (87, 111, 112, 88), (88, 112, 113, 89), (89, 113, 114, 90), (90, 114, 115, 91), (91, 115, 116, 92), (92, 116, 117, 93), (93, 117, 118, 94), (94, 118, 119, 95), (95, 119, 109, 85), (122, 123, 124, 125, 126, 127, 128, 129, 130, 131, 121, 120), (91, 127, 126, 90), (88, 124, 123, 87), (95, 131, 130, 94), (84, 120, 121, 85), (92, 128, 127, 91), (89, 125, 124, 88), (85, 121, 131, 95), (86, 122, 120, 84), (93, 129, 128, 92), (90, 126, 125, 89), (87, 123, 122, 86)])
_uv = me_torus_004.uv_layers.new(name='UVMap')
_uv.uv.foreach_set('vector', [0.5332, 0.4219, 0.5332, 0.3042, 0.5787, 0.3228, 0.5787, 0.4287, 0.0, 0.167, 0.06114, 0.06114, 0.09825, 0.09825, 0.0507, 0.1806, 0.7605, 0.6835, 0.7605, 0.6012, 0.806, 0.6197, 0.806, 0.6903, 0.806, 0.6903, 0.806, 0.6197, 0.8515, 0.6012, 0.8515, 0.6835, 0.1806, 0.507, 0.09825, 0.5546, 0.06114, 0.5175, 0.167, 0.4563, 0.4878, 0.4287, 0.4878, 0.3228, 0.5332, 0.3042, 0.5332, 0.4219, 0.806, 0.23, 0.806, 0.3477, 0.7605, 0.3545, 0.7605, 0.2486, 0.06114, 0.06114, 0.167, 0.0, 0.1806, 0.0507, 0.09825, 0.09825, 0.9424, 0.4898, 0.9424, 0.5722, 0.8969, 0.579, 0.8969, 0.5084, 0.8969, 0.5084, 0.8969, 0.579, 0.8515, 0.5722, 0.8515, 0.4898, 0.09825, 0.5546, 0.0507, 0.6369, 0.0, 0.6234, 0.06114, 0.5175, 0.8515, 0.2486, 0.8515, 0.3545, 0.806, 0.3477, 0.806, 0.23, 0.806, 0.3477, 0.806, 0.4835, 0.7605, 0.4767, 0.7605, 0.3545, 0.167, 0.0, 0.2893, 5.96e-08, 0.2757, 0.0507, 0.1806, 0.0507, 0.9424, 0.5722, 0.9424, 0.6673, 0.8969, 0.6605, 0.8969, 0.579, 0.8969, 0.579, 0.8969, 0.6605, 0.8515, 0.6673, 0.8515, 0.5722, 0.0507, 0.6369, 0.0507, 0.732, 0.0, 0.7456, 0.0, 0.6234, 0.8515, 0.3545, 0.8515, 0.4767, 0.806, 0.4835, 0.806, 0.3477, 0.806, 0.4835, 0.806, 0.6012, 0.7605, 0.5826, 0.7605, 0.4767, 0.2893, 5.96e-08, 0.3952, 0.06114, 0.3581, 0.09825, 0.2757, 0.0507, 0.9424, 0.6673, 0.9424, 0.7496, 0.8969, 0.7311, 0.8969, 0.6605, 0.8969, 0.6605, 0.8969, 0.7311, 0.8515, 0.7496, 0.8515, 0.6673, 0.0507, 0.732, 0.09825, 0.8144, 0.06114, 0.8515, 0.0, 0.7456, 0.8515, 0.4767, 0.8515, 0.5826, 0.806, 0.6012, 0.806, 0.4835, 0.7151, 0.3042, 0.7151, 0.4219, 0.6696, 0.4287, 0.6696, 0.3228, 0.3952, 0.06114, 0.4563, 0.167, 0.4056, 0.1806, 0.3581, 0.09825, 0.8515, 0.4898, 0.8515, 0.4075, 0.8969, 0.4007, 0.8969, 0.4713, 0.8969, 0.4713, 0.8969, 0.4007, 0.9424, 0.4075, 0.9424, 0.4898, 0.09825, 0.8144, 0.1806, 0.862, 0.167, 0.9127, 0.06114, 0.8515, 0.7605, 0.3228, 0.7605, 0.4287, 0.7151, 0.4219, 0.7151, 0.3042, 0.7151, 0.4219, 0.7151, 0.5577, 0.6696, 0.5509, 0.6696, 0.4287, 0.4563, 0.167, 0.4563, 0.2893, 0.4056, 0.2757, 0.4056, 0.1806, 0.8515, 0.4075, 0.8515, 0.3124, 0.8969, 0.3192, 0.8969, 0.4007, 0.8969, 0.4007, 0.8969, 0.3192, 0.9424, 0.3124, 0.9424, 0.4075, 0.1806, 0.862, 0.2757, 0.862, 0.2893, 0.9127, 0.167, 0.9127, 0.7605, 0.4287, 0.7605, 0.5509, 0.7151, 0.5577, 0.7151, 0.4219, 0.7151, 0.5577, 0.7151, 0.6754, 0.6696, 0.6568, 0.6696, 0.5509, 0.4563, 0.2893, 0.3952, 0.3952, 0.3581, 0.3581, 0.4056, 0.2757, 0.8515, 0.3124, 0.8515, 0.23, 0.8969, 0.2486, 0.8969, 0.3192, 0.8969, 0.3192, 0.8969, 0.2486, 0.9424, 0.23, 0.9424, 0.3124, 0.2757, 0.862, 0.3581, 0.8144, 0.3952, 0.8515, 0.2893, 0.9127, 0.7605, 0.5509, 0.7605, 0.6568, 0.7151, 0.6754, 0.7151, 0.5577, 0.6242, 0.6754, 0.6242, 0.5577, 0.6696, 0.5509, 0.6696, 0.6568, 0.3952, 0.3952, 0.2893, 0.4563, 0.2757, 0.4056, 0.3581, 0.3581, 0.644, 0.9352, 0.644, 0.8529, 0.6895, 0.8461, 0.6895, 0.9167, 0.6895, 0.9167, 0.6895, 0.8461, 0.7349, 0.8529, 0.7349, 0.9352, 0.3581, 0.8144, 0.4056, 0.732, 0.4563, 0.7456, 0.3952, 0.8515, 0.5787, 0.6568, 0.5787, 0.5509, 0.6242, 0.5577, 0.6242, 0.6754, 0.6242, 0.5577, 0.6242, 0.4219, 0.6696, 0.4287, 0.6696, 0.5509, 0.2893, 0.4563, 0.167, 0.4563, 0.1806, 0.4056, 0.2757, 0.4056, 0.644, 0.8529, 0.644, 0.7577, 0.6895, 0.7645, 0.6895, 0.8461, 0.6895, 0.8461, 0.6895, 0.7645, 0.7349, 0.7577, 0.7349, 0.8529, 0.4056, 0.732, 0.4056, 0.6369, 0.4563, 0.6234, 0.4563, 0.7456, 0.5787, 0.5509, 0.5787, 0.4287, 0.6242, 0.4219, 0.6242, 0.5577, 0.6242, 0.4219, 0.6242, 0.3042, 0.6696, 0.3228, 0.6696, 0.4287, 0.167, 0.4563, 0.06114, 0.3952, 0.09825, 0.3581, 0.1806, 0.4056, 0.644, 0.7577, 0.644, 0.6754, 0.6895, 0.6939, 0.6895, 0.7645, 0.6895, 0.7645, 0.6895, 0.6939, 0.7349, 0.6754, 0.7349, 0.7577, 0.4056, 0.6369, 0.3581, 0.5546, 0.3952, 0.5175, 0.4563, 0.6234, 0.5787, 0.4287, 0.5787, 0.3228, 0.6242, 0.3042, 0.6242, 0.4219, 0.5332, 0.6754, 0.5332, 0.5577, 0.5787, 0.5509, 0.5787, 0.6568, 0.06114, 0.3952, 0.0, 0.2893, 0.0507, 0.2757, 0.09825, 0.3581, 0.7605, 0.861, 0.7605, 0.7786, 0.806, 0.7718, 0.806, 0.8424, 0.806, 0.8424, 0.806, 0.7718, 0.8515, 0.7786, 0.8515, 0.861, 0.3581, 0.5546, 0.2757, 0.507, 0.2893, 0.4563, 0.3952, 0.5175, 0.4878, 0.6568, 0.4878, 0.5509, 0.5332, 0.5577, 0.5332, 0.6754, 0.5332, 0.5577, 0.5332, 0.4219, 0.5787, 0.4287, 0.5787, 0.5509, 0.0, 0.2893, 0.0, 0.167, 0.0507, 0.1806, 0.0507, 0.2757, 0.7605, 0.7786, 0.7605, 0.6835, 0.806, 0.6903, 0.806, 0.7718, 0.806, 0.7718, 0.806, 0.6903, 0.8515, 0.6835, 0.8515, 0.7786, 0.2757, 0.507, 0.1806, 0.507, 0.167, 0.4563, 0.2893, 0.4563, 0.4878, 0.5509, 0.4878, 0.4287, 0.5332, 0.4219, 0.5332, 0.5577, 0.5507, 0.9466, 0.6137, 0.9466, 0.6137, 0.885, 0.5507, 0.885, 0.4934, 0.1213, 0.4563, 0.1114, 0.4563, 0.1929, 0.4934, 0.1829, 0.4934, 0.1829, 0.4563, 0.1929, 0.4971, 0.2635, 0.5242, 0.2363, 0.5242, 0.2363, 0.4971, 0.2635, 0.5677, 0.3042, 0.5776, 0.2671, 0.5776, 0.2671, 0.5677, 0.3042, 0.6492, 0.3042, 0.6393, 0.2671, 0.6393, 0.2671, 0.6492, 0.3042, 0.7198, 0.2635, 0.6926, 0.2363, 0.6926, 0.2363, 0.7198, 0.2635, 0.7605, 0.1929, 0.7234, 0.1829, 0.7234, 0.1829, 0.7605, 0.1929, 0.7605, 0.1114, 0.7234, 0.1213, 0.7234, 0.1213, 0.7605, 0.1114, 0.7198, 0.04076, 0.6926, 0.06792, 0.6926, 0.06792, 0.7198, 0.04076, 0.6492, 0.0, 0.6393, 0.03711, 0.6393, 0.03711, 0.6492, 0.0, 0.5677, 0.0, 0.5776, 0.03711, 0.5776, 0.03711, 0.5677, 0.0, 0.4971, 0.04076, 0.5242, 0.06792, 0.5242, 0.06792, 0.4971, 0.04076, 0.4563, 0.1114, 0.4934, 0.1213, 0.7605, 0.9391, 0.7947, 0.9391, 0.7947, 0.8972, 0.7605, 0.8972, 0.9144, 0.7496, 0.8515, 0.7496, 0.8515, 0.803, 0.9144, 0.803, 0.4878, 0.9466, 0.5507, 0.9466, 0.5507, 0.885, 0.4878, 0.885, 0.9774, 0.7496, 0.9144, 0.7496, 0.9144, 0.803, 0.9774, 0.803, 0.5507, 1.0, 0.6137, 1.0, 0.6137, 0.9466, 0.5507, 0.9466, 0.4878, 0.885, 0.5507, 0.885, 0.5507, 0.8316, 0.4878, 0.8316, 0.4878, 1.0, 0.5507, 1.0, 0.5507, 0.9466, 0.4878, 0.9466, 0.9144, 0.8646, 0.8515, 0.8646, 0.8515, 0.918, 0.9144, 0.918, 0.9774, 0.8646, 0.9144, 0.8646, 0.9144, 0.918, 0.9774, 0.918, 0.5507, 0.885, 0.6137, 0.885, 0.6137, 0.8316, 0.5507, 0.8316, 0.9144, 0.803, 0.8515, 0.803, 0.8515, 0.8646, 0.9144, 0.8646, 0.9774, 0.803, 0.9144, 0.803, 0.9144, 0.8646, 0.9774, 0.8646, 0.4563, 0.3042, 0.4563, 0.3042, 0.4563, 0.3042, 0.4563, 0.3042, 0.4563, 0.3042, 0.4563, 0.3042, 0.4563, 0.3042, 0.4563, 0.3042, 0.4563, 0.3042, 0.4563, 0.3042, 0.4563, 0.3042, 0.4563, 0.3042, 0.4563, 0.3042, 0.4563, 0.3042, 0.4563, 0.3042, 0.4563, 0.3042, 0.4563, 0.3042, 0.4563, 0.3042, 0.4563, 0.3042, 0.4563, 0.3042, 0.4563, 0.3042, 0.4563, 0.3042, 0.4563, 0.3042, 0.4563, 0.3042, 0.4563, 0.3042, 0.4563, 0.3042, 0.4563, 0.3042, 0.4563, 0.3042, 0.4563, 0.3042, 0.4563, 0.3042, 0.4563, 0.3042, 0.4563, 0.3042, 0.4563, 0.3042, 0.4563, 0.3042, 0.4563, 0.3042, 0.4563, 0.3042, 0.4563, 0.3042, 0.4563, 0.3042, 0.4563, 0.3042, 0.4563, 0.3042, 0.4563, 0.3042, 0.4563, 0.3042, 0.4563, 0.3042, 0.4563, 0.3042, 0.4563, 0.3042, 0.4563, 0.3042, 0.4563, 0.3042, 0.4563, 0.3042, 0.8546, 0.1931, 0.8447, 0.23, 0.9064, 0.23, 0.8965, 0.1931, 0.8965, 0.1931, 0.9064, 0.23, 0.9597, 0.1992, 0.9327, 0.1722, 0.9327, 0.1722, 0.9597, 0.1992, 0.9905, 0.1458, 0.9537, 0.1359, 0.9537, 0.1359, 0.9905, 0.1458, 0.9905, 0.08419, 0.9537, 0.09407, 0.9537, 0.09407, 0.9905, 0.08419, 0.9597, 0.03081, 0.9327, 0.05781, 0.9327, 0.05781, 0.9597, 0.03081, 0.9064, 0.0, 0.8965, 0.03688, 0.8965, 0.03688, 0.9064, 0.0, 0.8447, 0.0, 0.8546, 0.03688, 0.8546, 0.03688, 0.8447, 0.0, 0.7914, 0.03081, 0.8184, 0.05781, 0.8184, 0.05781, 0.7914, 0.03081, 0.7605, 0.08419, 0.7974, 0.09407, 0.7974, 0.09407, 0.7605, 0.08419, 0.7605, 0.1458, 0.7974, 0.1359, 0.7974, 0.1359, 0.7605, 0.1458, 0.7914, 0.1992, 0.8184, 0.1722, 0.8184, 0.1722, 0.7914, 0.1992, 0.8447, 0.23, 0.8546, 0.1931, 0.545, 0.8316, 0.5868, 0.8316, 0.6231, 0.8107, 0.644, 0.7744, 0.644, 0.7326, 0.6231, 0.6963, 0.5868, 0.6754, 0.545, 0.6754, 0.5087, 0.6963, 0.4878, 0.7326, 0.4878, 0.7744, 0.5087, 0.8107, 0.8289, 0.8972, 0.7947, 0.8972, 0.7947, 0.9391, 0.8289, 0.9391, 0.9424, 0.4225, 0.9765, 0.4225, 0.9765, 0.3806, 0.9424, 0.3806, 0.7605, 0.9754, 0.7947, 0.9754, 0.7947, 0.9391, 0.7605, 0.9391, 0.9424, 0.3081, 0.9765, 0.3081, 0.9765, 0.2663, 0.9424, 0.2663, 0.8289, 0.861, 0.7947, 0.861, 0.7947, 0.8972, 0.8289, 0.8972, 0.9424, 0.4587, 0.9765, 0.4587, 0.9765, 0.4225, 0.9424, 0.4225, 0.9424, 0.2663, 0.9765, 0.2663, 0.9765, 0.23, 0.9424, 0.23, 0.9424, 0.3444, 0.9765, 0.3444, 0.9765, 0.3081, 0.9424, 0.3081, 0.7605, 0.8972, 0.7947, 0.8972, 0.7947, 0.861, 0.7605, 0.861, 0.8289, 0.9391, 0.7947, 0.9391, 0.7947, 0.9754, 0.8289, 0.9754, 0.9424, 0.3806, 0.9765, 0.3806, 0.9765, 0.3444, 0.9424, 0.3444])
me_torus_004.materials.append(mat_material_006)
me_torus_004.use_paint_bone_selection = False
me_torus_004.use_paint_mask = True
me_torus_004.update()
me_torus = bpy.data.meshes.new('Torus')
me_torus.from_pydata([(2.4, -2.2, 1.0), (2.3, -2.373, 1.0), (2.1, -2.373, 1.0), (1.854, -2.2, 1.0), (2.1, -2.027, 1.0), (2.3, -2.027, 1.0), (2.266, -2.2, 1.5), (2.179, -2.373, 1.45), (2.006, -2.373, 1.35), (1.793, -2.2, 1.227), (2.006, -2.027, 1.35), (2.179, -2.027, 1.45), (1.9, -2.2, 1.866), (1.85, -2.373, 1.779), (1.75, -2.373, 1.606), (1.627, -2.2, 1.393), (1.75, -2.027, 1.606), (1.85, -2.027, 1.779), (1.4, -2.2, 2.0), (1.4, -2.373, 1.9), (1.4, -2.373, 1.7), (1.4, -2.2, 1.454), (1.4, -2.027, 1.7), (1.4, -2.027, 1.9), (0.9, -2.2, 1.866), (0.95, -2.373, 1.779), (1.05, -2.373, 1.606), (1.173, -2.2, 1.393), (1.05, -2.027, 1.606), (0.95, -2.027, 1.779), (0.534, -2.2, 1.5), (0.6206, -2.373, 1.45), (0.7938, -2.373, 1.35), (1.007, -2.2, 1.227), (0.7938, -2.027, 1.35), (0.6206, -2.027, 1.45), (0.4, -2.2, 1.0), (0.5, -2.373, 1.0), (0.7, -2.373, 1.0), (0.9464, -2.2, 1.0), (0.7, -2.027, 1.0), (0.5, -2.027, 1.0), (0.534, -2.2, 0.5), (0.6206, -2.373, 0.55), (0.7938, -2.373, 0.65), (1.007, -2.2, 0.7732), (0.7938, -2.027, 0.65), (0.6206, -2.027, 0.55), (0.9, -2.2, 0.134), (0.95, -2.373, 0.2206), (1.05, -2.373, 0.3938), (1.173, -2.2, 0.6071), (1.05, -2.027, 0.3938), (0.95, -2.027, 0.2206), (1.4, -2.2, -1.937e-07), (1.4, -2.373, 0.1), (1.4, -2.373, 0.3), (1.4, -2.2, 0.5464), (1.4, -2.027, 0.3), (1.4, -2.027, 0.1), (1.9, -2.2, 0.134), (1.85, -2.373, 0.2206), (1.75, -2.373, 0.3938), (1.627, -2.2, 0.6071), (1.75, -2.027, 0.3938), (1.85, -2.027, 0.2206), (2.266, -2.2, 0.5), (2.179, -2.373, 0.55), (2.006, -2.373, 0.65), (1.793, -2.2, 0.7732), (2.006, -2.027, 0.65), (2.179, -2.027, 0.55), (2.0, -2.2, 1.0), (1.92, -2.2, 0.7), (1.92, -2.2, 1.3), (1.7, -2.2, 1.52), (1.4, -2.2, 1.6), (1.1, -2.2, 1.52), (0.8804, -2.2, 1.3), (0.8, -2.2, 1.0), (0.8804, -2.2, 0.7), (1.1, -2.2, 0.4804), (1.4, -2.2, 0.4), (1.7, -2.2, 0.4804), (1.708, -2.44, 1.0), (1.667, -2.44, 0.8459), (1.667, -2.44, 1.154), (1.554, -2.44, 1.267), (1.4, -2.44, 1.308), (1.246, -2.44, 1.267), (1.133, -2.44, 1.154), (1.092, -2.44, 1.0), (1.133, -2.44, 0.8459), (1.246, -2.44, 0.7331), (1.4, -2.44, 0.6919), (1.554, -2.44, 0.7331), (1.854, -2.44, 1.0), (1.793, -2.44, 0.7732), (1.793, -2.44, 1.227), (1.627, -2.44, 1.393), (1.4, -2.44, 1.454), (1.173, -2.44, 1.393), (1.007, -2.44, 1.227), (0.9464, -2.44, 1.0), (1.007, -2.44, 0.7732), (1.173, -2.44, 0.6071), (1.4, -2.44, 0.5464), (1.627, -2.44, 0.6071), (1.854, -2.44, 1.0), (1.793, -2.44, 0.7732), (1.793, -2.44, 1.227), (1.627, -2.44, 1.393), (1.4, -2.44, 1.454), (1.173, -2.44, 1.393), (1.007, -2.44, 1.227), (0.9464, -2.44, 1.0), (1.007, -2.44, 0.7732), (1.173, -2.44, 0.6071), (1.4, -2.44, 0.5464), (1.627, -2.44, 0.6071), (1.708, -2.31, 1.0), (1.667, -2.31, 0.8459), (1.667, -2.31, 1.154), (1.554, -2.31, 1.267), (1.4, -2.31, 1.308), (1.246, -2.31, 1.267), (1.133, -2.31, 1.154), (1.092, -2.31, 1.0), (1.133, -2.31, 0.8459), (1.246, -2.31, 0.7331), (1.4, -2.31, 0.6919), (1.554, -2.31, 0.7331)], [], [(0, 6, 7, 1), (1, 7, 8, 2), (2, 8, 74, 72), (72, 74, 10, 4), (4, 10, 11, 5), (5, 11, 6, 0), (6, 12, 13, 7), (7, 13, 14, 8), (8, 14, 75, 74), (74, 75, 16, 10), (10, 16, 17, 11), (11, 17, 12, 6), (12, 18, 19, 13), (13, 19, 20, 14), (14, 20, 76, 75), (75, 76, 22, 16), (16, 22, 23, 17), (17, 23, 18, 12), (18, 24, 25, 19), (19, 25, 26, 20), (20, 26, 77, 76), (76, 77, 28, 22), (22, 28, 29, 23), (23, 29, 24, 18), (24, 30, 31, 25), (25, 31, 32, 26), (26, 32, 78, 77), (77, 78, 34, 28), (28, 34, 35, 29), (29, 35, 30, 24), (30, 36, 37, 31), (31, 37, 38, 32), (32, 38, 79, 78), (78, 79, 40, 34), (34, 40, 41, 35), (35, 41, 36, 30), (36, 42, 43, 37), (37, 43, 44, 38), (38, 44, 80, 79), (79, 80, 46, 40), (40, 46, 47, 41), (41, 47, 42, 36), (42, 48, 49, 43), (43, 49, 50, 44), (44, 50, 81, 80), (80, 81, 52, 46), (46, 52, 53, 47), (47, 53, 48, 42), (48, 54, 55, 49), (49, 55, 56, 50), (50, 56, 82, 81), (81, 82, 58, 52), (52, 58, 59, 53), (53, 59, 54, 48), (54, 60, 61, 55), (55, 61, 62, 56), (56, 62, 83, 82), (82, 83, 64, 58), (58, 64, 65, 59), (59, 65, 60, 54), (60, 66, 67, 61), (61, 67, 68, 62), (62, 68, 73, 83), (83, 73, 70, 64), (64, 70, 71, 65), (65, 71, 66, 60), (66, 0, 1, 67), (67, 1, 2, 68), (68, 2, 72, 73), (73, 72, 4, 70), (70, 4, 5, 71), (71, 5, 0, 66), (21, 100, 99, 15), (69, 73, 72, 3), (3, 72, 74, 9), (9, 74, 75, 15), (15, 75, 76, 21), (21, 76, 77, 27), (27, 77, 78, 33), (33, 78, 79, 39), (39, 79, 80, 45), (45, 80, 81, 51), (51, 81, 82, 57), (57, 82, 83, 63), (63, 83, 73, 69), (94, 130, 129, 93), (63, 107, 106, 57), (3, 96, 97, 69), (45, 104, 103, 39), (27, 101, 100, 21), (69, 97, 107, 63), (9, 98, 96, 3), (51, 105, 104, 45), (33, 102, 101, 27), (15, 99, 98, 9), (57, 106, 105, 51), (39, 103, 102, 33), (109, 97, 96, 108), (108, 96, 98, 110), (110, 98, 99, 111), (111, 99, 100, 112), (112, 100, 101, 113), (113, 101, 102, 114), (114, 102, 103, 115), (115, 103, 104, 116), (116, 104, 105, 117), (117, 105, 106, 118), (118, 106, 107, 119), (119, 107, 97, 109), (85, 109, 108, 84), (84, 108, 110, 86), (86, 110, 111, 87), (87, 111, 112, 88), (88, 112, 113, 89), (89, 113, 114, 90), (90, 114, 115, 91), (91, 115, 116, 92), (92, 116, 117, 93), (93, 117, 118, 94), (94, 118, 119, 95), (95, 119, 109, 85), (122, 123, 124, 125, 126, 127, 128, 129, 130, 131, 121, 120), (91, 127, 126, 90), (88, 124, 123, 87), (95, 131, 130, 94), (84, 120, 121, 85), (92, 128, 127, 91), (89, 125, 124, 88), (85, 121, 131, 95), (86, 122, 120, 84), (93, 129, 128, 92), (90, 126, 125, 89), (87, 123, 122, 86)])
_uv = me_torus.uv_layers.new(name='UVMap')
_uv.uv.foreach_set('vector', [0.5332, 0.4219, 0.5332, 0.3042, 0.5787, 0.3228, 0.5787, 0.4287, 0.0, 0.167, 0.06114, 0.06114, 0.09825, 0.09825, 0.0507, 0.1806, 0.7605, 0.6835, 0.7605, 0.6012, 0.806, 0.6197, 0.806, 0.6903, 0.806, 0.6903, 0.806, 0.6197, 0.8515, 0.6012, 0.8515, 0.6835, 0.1806, 0.507, 0.09825, 0.5546, 0.06114, 0.5175, 0.167, 0.4563, 0.4878, 0.4287, 0.4878, 0.3228, 0.5332, 0.3042, 0.5332, 0.4219, 0.806, 0.23, 0.806, 0.3477, 0.7605, 0.3545, 0.7605, 0.2486, 0.06114, 0.06114, 0.167, 0.0, 0.1806, 0.0507, 0.09825, 0.09825, 0.9424, 0.4898, 0.9424, 0.5722, 0.8969, 0.579, 0.8969, 0.5084, 0.8969, 0.5084, 0.8969, 0.579, 0.8515, 0.5722, 0.8515, 0.4898, 0.09825, 0.5546, 0.0507, 0.6369, 0.0, 0.6234, 0.06114, 0.5175, 0.8515, 0.2486, 0.8515, 0.3545, 0.806, 0.3477, 0.806, 0.23, 0.806, 0.3477, 0.806, 0.4835, 0.7605, 0.4767, 0.7605, 0.3545, 0.167, 0.0, 0.2893, 5.96e-08, 0.2757, 0.0507, 0.1806, 0.0507, 0.9424, 0.5722, 0.9424, 0.6673, 0.8969, 0.6605, 0.8969, 0.579, 0.8969, 0.579, 0.8969, 0.6605, 0.8515, 0.6673, 0.8515, 0.5722, 0.0507, 0.6369, 0.0507, 0.732, 0.0, 0.7456, 0.0, 0.6234, 0.8515, 0.3545, 0.8515, 0.4767, 0.806, 0.4835, 0.806, 0.3477, 0.806, 0.4835, 0.806, 0.6012, 0.7605, 0.5826, 0.7605, 0.4767, 0.2893, 5.96e-08, 0.3952, 0.06114, 0.3581, 0.09825, 0.2757, 0.0507, 0.9424, 0.6673, 0.9424, 0.7496, 0.8969, 0.7311, 0.8969, 0.6605, 0.8969, 0.6605, 0.8969, 0.7311, 0.8515, 0.7496, 0.8515, 0.6673, 0.0507, 0.732, 0.09825, 0.8144, 0.06114, 0.8515, 0.0, 0.7456, 0.8515, 0.4767, 0.8515, 0.5826, 0.806, 0.6012, 0.806, 0.4835, 0.7151, 0.3042, 0.7151, 0.4219, 0.6696, 0.4287, 0.6696, 0.3228, 0.3952, 0.06114, 0.4563, 0.167, 0.4056, 0.1806, 0.3581, 0.09825, 0.8515, 0.4898, 0.8515, 0.4075, 0.8969, 0.4007, 0.8969, 0.4713, 0.8969, 0.4713, 0.8969, 0.4007, 0.9424, 0.4075, 0.9424, 0.4898, 0.09825, 0.8144, 0.1806, 0.862, 0.167, 0.9127, 0.06114, 0.8515, 0.7605, 0.3228, 0.7605, 0.4287, 0.7151, 0.4219, 0.7151, 0.3042, 0.7151, 0.4219, 0.7151, 0.5577, 0.6696, 0.5509, 0.6696, 0.4287, 0.4563, 0.167, 0.4563, 0.2893, 0.4056, 0.2757, 0.4056, 0.1806, 0.8515, 0.4075, 0.8515, 0.3124, 0.8969, 0.3192, 0.8969, 0.4007, 0.8969, 0.4007, 0.8969, 0.3192, 0.9424, 0.3124, 0.9424, 0.4075, 0.1806, 0.862, 0.2757, 0.862, 0.2893, 0.9127, 0.167, 0.9127, 0.7605, 0.4287, 0.7605, 0.5509, 0.7151, 0.5577, 0.7151, 0.4219, 0.7151, 0.5577, 0.7151, 0.6754, 0.6696, 0.6568, 0.6696, 0.5509, 0.4563, 0.2893, 0.3952, 0.3952, 0.3581, 0.3581, 0.4056, 0.2757, 0.8515, 0.3124, 0.8515, 0.23, 0.8969, 0.2486, 0.8969, 0.3192, 0.8969, 0.3192, 0.8969, 0.2486, 0.9424, 0.23, 0.9424, 0.3124, 0.2757, 0.862, 0.3581, 0.8144, 0.3952, 0.8515, 0.2893, 0.9127, 0.7605, 0.5509, 0.7605, 0.6568, 0.7151, 0.6754, 0.7151, 0.5577, 0.6242, 0.6754, 0.6242, 0.5577, 0.6696, 0.5509, 0.6696, 0.6568, 0.3952, 0.3952, 0.2893, 0.4563, 0.2757, 0.4056, 0.3581, 0.3581, 0.644, 0.9352, 0.644, 0.8529, 0.6895, 0.8461, 0.6895, 0.9167, 0.6895, 0.9167, 0.6895, 0.8461, 0.7349, 0.8529, 0.7349, 0.9352, 0.3581, 0.8144, 0.4056, 0.732, 0.4563, 0.7456, 0.3952, 0.8515, 0.5787, 0.6568, 0.5787, 0.5509, 0.6242, 0.5577, 0.6242, 0.6754, 0.6242, 0.5577, 0.6242, 0.4219, 0.6696, 0.4287, 0.6696, 0.5509, 0.2893, 0.4563, 0.167, 0.4563, 0.1806, 0.4056, 0.2757, 0.4056, 0.644, 0.8529, 0.644, 0.7577, 0.6895, 0.7645, 0.6895, 0.8461, 0.6895, 0.8461, 0.6895, 0.7645, 0.7349, 0.7577, 0.7349, 0.8529, 0.4056, 0.732, 0.4056, 0.6369, 0.4563, 0.6234, 0.4563, 0.7456, 0.5787, 0.5509, 0.5787, 0.4287, 0.6242, 0.4219, 0.6242, 0.5577, 0.6242, 0.4219, 0.6242, 0.3042, 0.6696, 0.3228, 0.6696, 0.4287, 0.167, 0.4563, 0.06114, 0.3952, 0.09825, 0.3581, 0.1806, 0.4056, 0.644, 0.7577, 0.644, 0.6754, 0.6895, 0.6939, 0.6895, 0.7645, 0.6895, 0.7645, 0.6895, 0.6939, 0.7349, 0.6754, 0.7349, 0.7577, 0.4056, 0.6369, 0.3581, 0.5546, 0.3952, 0.5175, 0.4563, 0.6234, 0.5787, 0.4287, 0.5787, 0.3228, 0.6242, 0.3042, 0.6242, 0.4219, 0.5332, 0.6754, 0.5332, 0.5577, 0.5787, 0.5509, 0.5787, 0.6568, 0.06114, 0.3952, 0.0, 0.2893, 0.0507, 0.2757, 0.09825, 0.3581, 0.7605, 0.861, 0.7605, 0.7786, 0.806, 0.7718, 0.806, 0.8424, 0.806, 0.8424, 0.806, 0.7718, 0.8515, 0.7786, 0.8515, 0.861, 0.3581, 0.5546, 0.2757, 0.507, 0.2893, 0.4563, 0.3952, 0.5175, 0.4878, 0.6568, 0.4878, 0.5509, 0.5332, 0.5577, 0.5332, 0.6754, 0.5332, 0.5577, 0.5332, 0.4219, 0.5787, 0.4287, 0.5787, 0.5509, 0.0, 0.2893, 0.0, 0.167, 0.0507, 0.1806, 0.0507, 0.2757, 0.7605, 0.7786, 0.7605, 0.6835, 0.806, 0.6903, 0.806, 0.7718, 0.806, 0.7718, 0.806, 0.6903, 0.8515, 0.6835, 0.8515, 0.7786, 0.2757, 0.507, 0.1806, 0.507, 0.167, 0.4563, 0.2893, 0.4563, 0.4878, 0.5509, 0.4878, 0.4287, 0.5332, 0.4219, 0.5332, 0.5577, 0.5507, 0.9466, 0.6137, 0.9466, 0.6137, 0.885, 0.5507, 0.885, 0.4934, 0.1213, 0.4563, 0.1114, 0.4563, 0.1929, 0.4934, 0.1829, 0.4934, 0.1829, 0.4563, 0.1929, 0.4971, 0.2635, 0.5242, 0.2363, 0.5242, 0.2363, 0.4971, 0.2635, 0.5677, 0.3042, 0.5776, 0.2671, 0.5776, 0.2671, 0.5677, 0.3042, 0.6492, 0.3042, 0.6393, 0.2671, 0.6393, 0.2671, 0.6492, 0.3042, 0.7198, 0.2635, 0.6926, 0.2363, 0.6926, 0.2363, 0.7198, 0.2635, 0.7605, 0.1929, 0.7234, 0.1829, 0.7234, 0.1829, 0.7605, 0.1929, 0.7605, 0.1114, 0.7234, 0.1213, 0.7234, 0.1213, 0.7605, 0.1114, 0.7198, 0.04076, 0.6926, 0.06792, 0.6926, 0.06792, 0.7198, 0.04076, 0.6492, 0.0, 0.6393, 0.03711, 0.6393, 0.03711, 0.6492, 0.0, 0.5677, 0.0, 0.5776, 0.03711, 0.5776, 0.03711, 0.5677, 0.0, 0.4971, 0.04076, 0.5242, 0.06792, 0.5242, 0.06792, 0.4971, 0.04076, 0.4563, 0.1114, 0.4934, 0.1213, 0.7605, 0.9391, 0.7947, 0.9391, 0.7947, 0.8972, 0.7605, 0.8972, 0.9144, 0.7496, 0.8515, 0.7496, 0.8515, 0.803, 0.9144, 0.803, 0.4878, 0.9466, 0.5507, 0.9466, 0.5507, 0.885, 0.4878, 0.885, 0.9774, 0.7496, 0.9144, 0.7496, 0.9144, 0.803, 0.9774, 0.803, 0.5507, 1.0, 0.6137, 1.0, 0.6137, 0.9466, 0.5507, 0.9466, 0.4878, 0.885, 0.5507, 0.885, 0.5507, 0.8316, 0.4878, 0.8316, 0.4878, 1.0, 0.5507, 1.0, 0.5507, 0.9466, 0.4878, 0.9466, 0.9144, 0.8646, 0.8515, 0.8646, 0.8515, 0.918, 0.9144, 0.918, 0.9774, 0.8646, 0.9144, 0.8646, 0.9144, 0.918, 0.9774, 0.918, 0.5507, 0.885, 0.6137, 0.885, 0.6137, 0.8316, 0.5507, 0.8316, 0.9144, 0.803, 0.8515, 0.803, 0.8515, 0.8646, 0.9144, 0.8646, 0.9774, 0.803, 0.9144, 0.803, 0.9144, 0.8646, 0.9774, 0.8646, 0.4563, 0.3042, 0.4563, 0.3042, 0.4563, 0.3042, 0.4563, 0.3042, 0.4563, 0.3042, 0.4563, 0.3042, 0.4563, 0.3042, 0.4563, 0.3042, 0.4563, 0.3042, 0.4563, 0.3042, 0.4563, 0.3042, 0.4563, 0.3042, 0.4563, 0.3042, 0.4563, 0.3042, 0.4563, 0.3042, 0.4563, 0.3042, 0.4563, 0.3042, 0.4563, 0.3042, 0.4563, 0.3042, 0.4563, 0.3042, 0.4563, 0.3042, 0.4563, 0.3042, 0.4563, 0.3042, 0.4563, 0.3042, 0.4563, 0.3042, 0.4563, 0.3042, 0.4563, 0.3042, 0.4563, 0.3042, 0.4563, 0.3042, 0.4563, 0.3042, 0.4563, 0.3042, 0.4563, 0.3042, 0.4563, 0.3042, 0.4563, 0.3042, 0.4563, 0.3042, 0.4563, 0.3042, 0.4563, 0.3042, 0.4563, 0.3042, 0.4563, 0.3042, 0.4563, 0.3042, 0.4563, 0.3042, 0.4563, 0.3042, 0.4563, 0.3042, 0.4563, 0.3042, 0.4563, 0.3042, 0.4563, 0.3042, 0.4563, 0.3042, 0.4563, 0.3042, 0.8546, 0.1931, 0.8447, 0.23, 0.9064, 0.23, 0.8965, 0.1931, 0.8965, 0.1931, 0.9064, 0.23, 0.9597, 0.1992, 0.9327, 0.1722, 0.9327, 0.1722, 0.9597, 0.1992, 0.9905, 0.1458, 0.9537, 0.1359, 0.9537, 0.1359, 0.9905, 0.1458, 0.9905, 0.08419, 0.9537, 0.09407, 0.9537, 0.09407, 0.9905, 0.08419, 0.9597, 0.03081, 0.9327, 0.05781, 0.9327, 0.05781, 0.9597, 0.03081, 0.9064, 0.0, 0.8965, 0.03688, 0.8965, 0.03688, 0.9064, 0.0, 0.8447, 0.0, 0.8546, 0.03688, 0.8546, 0.03688, 0.8447, 0.0, 0.7914, 0.03081, 0.8184, 0.05781, 0.8184, 0.05781, 0.7914, 0.03081, 0.7605, 0.08419, 0.7974, 0.09407, 0.7974, 0.09407, 0.7605, 0.08419, 0.7605, 0.1458, 0.7974, 0.1359, 0.7974, 0.1359, 0.7605, 0.1458, 0.7914, 0.1992, 0.8184, 0.1722, 0.8184, 0.1722, 0.7914, 0.1992, 0.8447, 0.23, 0.8546, 0.1931, 0.545, 0.8316, 0.5868, 0.8316, 0.6231, 0.8107, 0.644, 0.7744, 0.644, 0.7326, 0.6231, 0.6963, 0.5868, 0.6754, 0.545, 0.6754, 0.5087, 0.6963, 0.4878, 0.7326, 0.4878, 0.7744, 0.5087, 0.8107, 0.8289, 0.8972, 0.7947, 0.8972, 0.7947, 0.9391, 0.8289, 0.9391, 0.9424, 0.4225, 0.9765, 0.4225, 0.9765, 0.3806, 0.9424, 0.3806, 0.7605, 0.9754, 0.7947, 0.9754, 0.7947, 0.9391, 0.7605, 0.9391, 0.9424, 0.3081, 0.9765, 0.3081, 0.9765, 0.2663, 0.9424, 0.2663, 0.8289, 0.861, 0.7947, 0.861, 0.7947, 0.8972, 0.8289, 0.8972, 0.9424, 0.4587, 0.9765, 0.4587, 0.9765, 0.4225, 0.9424, 0.4225, 0.9424, 0.2663, 0.9765, 0.2663, 0.9765, 0.23, 0.9424, 0.23, 0.9424, 0.3444, 0.9765, 0.3444, 0.9765, 0.3081, 0.9424, 0.3081, 0.7605, 0.8972, 0.7947, 0.8972, 0.7947, 0.861, 0.7605, 0.861, 0.8289, 0.9391, 0.7947, 0.9391, 0.7947, 0.9754, 0.8289, 0.9754, 0.9424, 0.3806, 0.9765, 0.3806, 0.9765, 0.3444, 0.9424, 0.3444])
me_torus.materials.append(mat_material_005)
me_torus.use_paint_bone_selection = False
me_torus.use_paint_mask = True
me_torus.update()
arm_armature = bpy.data.armatures.new('Armature')  # bones are not reproduced

# ---- objects
ob_cube_001 = bpy.data.objects.new('Cube.001', me_cube_002)
ob_wheeld = bpy.data.objects.new('WheelD', me_torus_006)
ob_wheelc = bpy.data.objects.new('WheelC', me_torus_005)
ob_wheelb = bpy.data.objects.new('WheelB', me_torus_004)
ob_wheela = bpy.data.objects.new('WheelA', me_torus)
ob_armature = bpy.data.objects.new('Armature', arm_armature)

# ---- transforms, parenting, visibility, modifiers, constraints
ob_cube_001.location = (0.1415, -0.01448, -0.626)
ob_cube_001.rotation_euler = (0.0, -0.0, 1.571)
ob_cube_001.scale = (0.4191, 0.4191, 0.4191)
ob_wheeld.parent = ob_armature
ob_wheeld.location = (0.0, 0.0, 0.0)
_vg = ob_wheeld.vertex_groups.new(name='Root')
_vg = ob_wheeld.vertex_groups.new(name='Blades')
_vg = ob_wheeld.vertex_groups.new(name='FrontAxel')
_vg.add([0, 1, 2, 3, 4, 5, 6, 7, 8, 9, 10, 11, 12, 13, 14, 15, 16, 17, 18, 19, 20, 21, 22, 23, 24, 25, 26, 27, 28, 29, 30, 31, 32, 33, 34, 35, 36, 37, 38, 39, 40, 41, 42, 43, 44, 45, 46, 47, 48, 49, 50, 51, 52, 53, 54, 55, 56, 57, 58, 59, 60, 61, 62, 63, 64, 65, 66, 67, 68, 69, 70, 71, 72, 73, 74, 75, 76, 77, 78, 79, 80, 81, 82, 83, 84, 85, 86, 87, 88, 89, 90, 91, 92, 93, 94, 95, 96, 97, 98, 99, 100, 101, 102, 103, 104, 105, 106, 107, 108, 109, 110, 111, 112, 113, 114, 115, 116, 117, 118, 119, 120, 121, 122, 123, 124, 125, 126, 127, 128, 129, 130, 131], 1.0, 'REPLACE')
_vg = ob_wheeld.vertex_groups.new(name='BackAxel')
_m = ob_wheeld.modifiers.new('Armature', 'ARMATURE')
_m.object = ob_armature
ob_wheelc.parent = ob_armature
ob_wheelc.location = (0.0, 0.0, 0.0)
_vg = ob_wheelc.vertex_groups.new(name='Root')
_vg = ob_wheelc.vertex_groups.new(name='Blades')
_vg = ob_wheelc.vertex_groups.new(name='FrontAxel')
_vg = ob_wheelc.vertex_groups.new(name='BackAxel')
_vg.add([0, 1, 2, 3, 4, 5, 6, 7, 8, 9, 10, 11, 12, 13, 14, 15, 16, 17, 18, 19, 20, 21, 22, 23, 24, 25, 26, 27, 28, 29, 30, 31, 32, 33, 34, 35, 36, 37, 38, 39, 40, 41, 42, 43, 44, 45, 46, 47, 48, 49, 50, 51, 52, 53, 54, 55, 56, 57, 58, 59, 60, 61, 62, 63, 64, 65, 66, 67, 68, 69, 70, 71, 72, 73, 74, 75, 76, 77, 78, 79, 80, 81, 82, 83, 84, 85, 86, 87, 88, 89, 90, 91, 92, 93, 94, 95, 96, 97, 98, 99, 100, 101, 102, 103, 104, 105, 106, 107, 108, 109, 110, 111, 112, 113, 114, 115, 116, 117, 118, 119, 120, 121, 122, 123, 124, 125, 126, 127, 128, 129, 130, 131], 1.0, 'REPLACE')
_m = ob_wheelc.modifiers.new('Armature', 'ARMATURE')
_m.object = ob_armature
ob_wheelb.parent = ob_armature
ob_wheelb.location = (0.0, 0.0, 0.0)
_vg = ob_wheelb.vertex_groups.new(name='Root')
_vg = ob_wheelb.vertex_groups.new(name='Blades')
_vg = ob_wheelb.vertex_groups.new(name='FrontAxel')
_vg = ob_wheelb.vertex_groups.new(name='BackAxel')
_vg.add([0, 1, 2, 3, 4, 5, 6, 7, 8, 9, 10, 11, 12, 13, 14, 15, 16, 17, 18, 19, 20, 21, 22, 23, 24, 25, 26, 27, 28, 29, 30, 31, 32, 33, 34, 35, 36, 37, 38, 39, 40, 41, 42, 43, 44, 45, 46, 47, 48, 49, 50, 51, 52, 53, 54, 55, 56, 57, 58, 59, 60, 61, 62, 63, 64, 65, 66, 67, 68, 69, 70, 71, 72, 73, 74, 75, 76, 77, 78, 79, 80, 81, 82, 83, 84, 85, 86, 87, 88, 89, 90, 91, 92, 93, 94, 95, 96, 97, 98, 99, 100, 101, 102, 103, 104, 105, 106, 107, 108, 109, 110, 111, 112, 113, 114, 115, 116, 117, 118, 119, 120, 121, 122, 123, 124, 125, 126, 127, 128, 129, 130, 131], 1.0, 'REPLACE')
_m = ob_wheelb.modifiers.new('Armature', 'ARMATURE')
_m.object = ob_armature
ob_wheela.parent = ob_armature
ob_wheela.location = (0.0, 0.0, 0.0)
_vg = ob_wheela.vertex_groups.new(name='Root')
_vg = ob_wheela.vertex_groups.new(name='Blades')
_vg = ob_wheela.vertex_groups.new(name='FrontAxel')
_vg.add([0, 1, 2, 3, 4, 5, 6, 7, 8, 9, 10, 11, 12, 13, 14, 15, 16, 17, 18, 19, 20, 21, 22, 23, 24, 25, 26, 27, 28, 29, 30, 31, 32, 33, 34, 35, 36, 37, 38, 39, 40, 41, 42, 43, 44, 45, 46, 47, 48, 49, 50, 51, 52, 53, 54, 55, 56, 57, 58, 59, 60, 61, 62, 63, 64, 65, 66, 67, 68, 69, 70, 71, 72, 73, 74, 75, 76, 77, 78, 79, 80, 81, 82, 83, 84, 85, 86, 87, 88, 89, 90, 91, 92, 93, 94, 95, 96, 97, 98, 99, 100, 101, 102, 103, 104, 105, 106, 107, 108, 109, 110, 111, 112, 113, 114, 115, 116, 117, 118, 119, 120, 121, 122, 123, 124, 125, 126, 127, 128, 129, 130, 131], 1.0, 'REPLACE')
_vg = ob_wheela.vertex_groups.new(name='BackAxel')
_m = ob_wheela.modifiers.new('Armature', 'ARMATURE')
_m.object = ob_armature
ob_armature.location = (0.1415, 0.2867, -0.626)
ob_armature.rotation_euler = (0.0, -0.0, 1.571)
ob_armature.scale = (0.4191, 0.4191, 0.4191)
ob_armature.show_in_front = True

# ---- collection membership
col_collection.objects.link(ob_cube_001)
col_collection.objects.link(ob_wheeld)
col_collection.objects.link(ob_wheelc)
col_collection.objects.link(ob_wheelb)
col_collection.objects.link(ob_wheela)
col_collection.objects.link(ob_armature)

# ---- scene / render settings (as saved in the file)
scene.frame_start = 1; scene.frame_end = 250; scene.frame_set(1)
scene.render.engine = 'BLENDER_EEVEE_NEXT'
scene.cycles.sampling_pattern = 'TABULATED_SOBOL'
bpy.context.view_layer.update()

# ---- added for rendering (the .blend has no active camera and no usable light): camera, sun
cam_auto = bpy.data.cameras.new('AutoCamera')
cam_auto.lens = 50.0
cam_auto.sensor_width = 36.0
cam_auto.clip_end = 1000.0
ob_auto_camera = bpy.data.objects.new('AutoCamera', cam_auto)
scene.collection.objects.link(ob_auto_camera)
ob_auto_camera.location = (3.44506, -3.97584, 2.70659)
ob_auto_camera.rotation_euler = (1.09748, -7.21219e-08, 0.694738)
scene.camera = ob_auto_camera
light_auto_sun = bpy.data.lights.new('AutoSun', 'SUN')
light_auto_sun.energy = 3.0
light_auto_sun.angle = 0.0523599
ob_auto_sun = bpy.data.objects.new('AutoSun', light_auto_sun)
scene.collection.objects.link(ob_auto_sun)
ob_auto_sun.rotation_euler = (0.872665, 0.174533, 0.523599)
bpy.context.view_layer.update()
